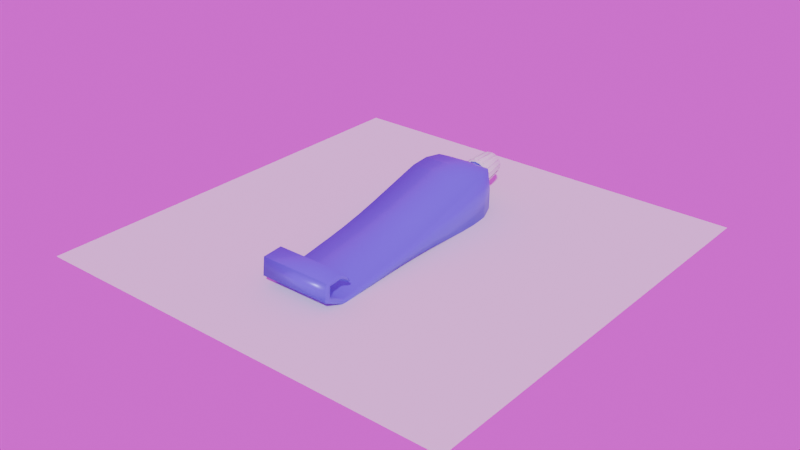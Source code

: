 # Source: toothpaste.blend  (saved by Blender 4.3.34; exported with 4.5.12 LTS)
import bpy
from mathutils import Matrix  # noqa: F401  (used for matrix-valued properties, if any)

bpy.ops.wm.read_factory_settings(use_empty=True)
scene = bpy.context.scene
scene.name = 'Scene'

# ---- collections
col_collection = bpy.data.collections.new('Collection'); scene.collection.children.link(col_collection)

# ---- images (referenced by path relative to the original .blend; pixels are not part of the script)
import os
ASSET_DIR = os.environ.get("B2B_ASSET_DIR", "")  # directory of the original .blend (textures are referenced by path, not embedded)
HERE = os.path.dirname(os.path.abspath(__file__))  # packed textures are extracted next to this script under _unpacked/

def load_image(name, relpath, width, height, colorspace="sRGB"):
    """Load a texture the original file referenced (path relative to the .blend, or extracted next to this script)."""
    p = next((c for c in (os.path.join(HERE, relpath), os.path.join(ASSET_DIR, relpath)) if relpath and os.path.exists(c)), "")
    if p:
        img = bpy.data.images.load(p, check_existing=True)
        img.name = name
    else:  # same state as the original file: an image datablock whose file is absent (Cycles renders it pink)
        img = bpy.data.images.new(name, width, height)
        img.source = "FILE"
        img.filepath = "//" + (relpath or name)
    img.colorspace_settings.name = colorspace
    return img
img_abandoned_slipway_4k_exr = load_image('abandoned_slipway_4k.exr', 'abandoned_slipway_4k.exr', 1024, 1024, 'Linear Rec.709')

# ---- materials (node trees are filled in below, after node groups)
mat_toothpaste_bot = bpy.data.materials.new('toothpaste_bot')
mat_toothpaste_cap = bpy.data.materials.new('toothpaste_cap')

# ---- material node trees
mat_toothpaste_bot.use_nodes = True; mat_toothpaste_bot.node_tree.nodes.clear()
_N = mat_toothpaste_bot.node_tree.nodes; _L = mat_toothpaste_bot.node_tree.links
n0 = _N.new('ShaderNodeBsdfPrincipled'); n0.name = 'Principled BSDF'; n0.location = (10, 300)
n0.inputs[0].default_value = (0.1283, 0.05965, 0.8003, 1.0)
n0.inputs[1].default_value = 0.1429
n0.inputs[2].default_value = 0.3403
n1 = _N.new('ShaderNodeOutputMaterial'); n1.name = 'Material Output'; n1.location = (300, 300)
_L.new(n0.outputs[0], n1.inputs[0])
n1.is_active_output = True
mat_toothpaste_cap.use_nodes = True; mat_toothpaste_cap.node_tree.nodes.clear()
_N = mat_toothpaste_cap.node_tree.nodes; _L = mat_toothpaste_cap.node_tree.links
n0 = _N.new('ShaderNodeBsdfPrincipled'); n0.name = 'Principled BSDF'; n0.location = (10, 300)
n0.inputs[2].default_value = 0.1723
n1 = _N.new('ShaderNodeOutputMaterial'); n1.name = 'Material Output'; n1.location = (300, 300)
_L.new(n0.outputs[0], n1.inputs[0])
n1.is_active_output = True

# ---- world
world_world = bpy.data.worlds.new('World'); scene.world = world_world
world_world.use_nodes = True; world_world.node_tree.nodes.clear()
_N = world_world.node_tree.nodes; _L = world_world.node_tree.links
n0 = _N.new('ShaderNodeOutputWorld'); n0.name = 'World Output'; n0.location = (300, 300)
n1 = _N.new('ShaderNodeBackground'); n1.name = 'Background'; n1.location = (10, 300)
n2 = _N.new('ShaderNodeTexEnvironment'); n2.name = 'Environment Texture'; n2.location = (-266, 276)
n2.image = img_abandoned_slipway_4k_exr
n3 = _N.new('ShaderNodeMapping'); n3.name = 'Mapping'; n3.location = (-446, 276)
n4 = _N.new('ShaderNodeTexCoord'); n4.name = 'Texture Coordinate'; n4.location = (-626, 276)
_L.new(n1.outputs[0], n0.inputs[0])
_L.new(n2.outputs[0], n1.inputs[0])
_L.new(n3.outputs[0], n2.inputs[0])
_L.new(n4.outputs[0], n3.inputs[0])
n0.is_active_output = True
world_world.color = (0.05088, 0.05088, 0.05088)
world_world.sun_shadow_jitter_overblur = 0.0

# ---- meshes
me_cube = bpy.data.meshes.new('Cube')
me_cube.from_pydata([(-1.365, -1.0, -0.1261), (-1.365, -1.0, 0.1261), (1.365, -1.0, -0.1261), (1.365, -1.0, 0.1261), (-0.299, 1.123, 0.299), (-0.299, 1.123, -0.299), (0.0, -1.0, -0.1261), (0.0, -1.0, 0.1261), (-1.409, -1.0, 0.0), (1.409, -1.0, 0.0), (-0.4229, 1.123, 1.849e-08), (-1.409, -1.393, 0.4776), (-0.3361, 1.327, 1.709e-08), (-0.2377, 1.327, 0.2377), (0.299, 1.14, 0.299), (0.299, 1.144, 0.299), (0.4229, 1.129, -6.638e-08), (0.4405, 1.145, -2.167e-08), (0.4405, 1.149, -2.167e-08), (0.4229, 1.165, -6.638e-08), (0.299, 1.134, -0.299), (0.314, 1.15, -0.314), (0.314, 1.154, -0.314), (0.299, 1.17, -0.299), (0.299, 1.174, -0.299), (-4.616e-08, 1.155, -0.444), (-4.616e-08, 1.159, -0.444), (-1.635e-08, 1.175, -0.4229), (-0.314, 1.16, -0.314), (-0.314, 1.164, -0.314), (-0.299, 1.18, -0.299), (-0.299, 1.185, -0.299), (-0.4229, 1.149, 5.283e-08), (-0.444, 1.165, 8.127e-09), (-0.444, 1.169, 8.127e-09), (-0.4229, 1.186, 5.283e-08), (-0.314, 1.17, 0.314), (-0.314, 1.174, 0.314), (-0.299, 1.191, 0.299), (-0.299, 1.195, 0.299), (1.345e-08, 1.159, 0.4229), (1.345e-08, 1.175, 0.444), (1.345e-08, 1.179, 0.444), (1.345e-08, 1.196, 0.4229), (1.345e-08, 1.2, 0.4229), (0.314, 1.18, 0.314), (0.299, 1.201, 0.299), (0.299, 1.164, 0.299), (0.314, 1.185, 0.314), (0.4229, 1.169, -6.638e-08), (0.444, 1.186, -5.148e-08), (0.444, 1.19, -5.148e-08), (0.4229, 1.206, -6.638e-08), (0.4229, 1.21, -6.638e-08), (0.314, 1.191, -0.314), (0.314, 1.195, -0.314), (0.299, 1.211, -0.299), (-1.635e-08, 1.179, -0.4229), (-4.616e-08, 1.196, -0.444), (-4.616e-08, 1.2, -0.444), (-1.635e-08, 1.216, -0.4229), (-1.635e-08, 1.22, -0.4229), (-0.314, 1.201, -0.314), (-0.314, 1.205, -0.314), (-0.299, 1.221, -0.299), (-0.299, 1.225, -0.299), (-0.4229, 1.19, 5.283e-08), (-0.444, 1.206, 8.127e-09), (-0.444, 1.21, 8.127e-09), (-0.4229, 1.226, 5.283e-08), (-0.4229, 1.23, 5.283e-08), (-0.314, 1.211, 0.314), (-0.314, 1.215, 0.314), (-0.299, 1.231, 0.299), (1.345e-08, 1.216, 0.444), (1.345e-08, 1.22, 0.444), (1.345e-08, 1.236, 0.4229), (1.345e-08, 1.24, 0.4229), (0.299, 1.205, 0.299), (0.299, 1.241, 0.299), (0.314, 1.221, 0.314), (0.314, 1.225, 0.314), (0.299, 1.246, 0.299), (0.444, 1.226, -5.148e-08), (0.444, 1.23, -5.148e-08), (0.4229, 1.247, -6.638e-08), (0.299, 1.215, -0.299), (0.314, 1.231, -0.314), (0.314, 1.235, -0.314), (0.299, 1.252, -0.299), (0.299, 1.256, -0.299), (-4.616e-08, 1.236, -0.444), (-4.616e-08, 1.24, -0.444), (-1.635e-08, 1.257, -0.4229), (-1.635e-08, 1.261, -0.4229), (-0.314, 1.241, -0.314), (-0.314, 1.246, -0.314), (-0.299, 1.262, -0.299), (-0.444, 1.247, 8.127e-09), (-0.444, 1.251, 8.127e-09), (-0.4229, 1.267, 5.283e-08), (-0.299, 1.235, 0.299), (-0.314, 1.252, 0.314), (-0.314, 1.256, 0.314), (-0.299, 1.272, 0.299), (1.345e-08, 1.257, 0.444), (1.345e-08, 1.261, 0.444), (1.345e-08, 1.277, 0.4229), (1.345e-08, 1.281, 0.4229), (0.314, 1.266, 0.314), (0.299, 1.286, 0.299), (0.314, 1.262, 0.314), (0.299, 1.282, 0.299), (0.4229, 1.251, -6.638e-08), (0.444, 1.267, -5.148e-08), (0.444, 1.271, -5.148e-08), (0.4229, 1.287, -6.638e-08), (0.314, 1.272, -0.314), (0.314, 1.276, -0.314), (0.299, 1.292, -0.299), (-4.616e-08, 1.277, -0.444), (-4.616e-08, 1.281, -0.444), (-1.635e-08, 1.297, -0.4229), (-0.299, 1.266, -0.299), (-0.314, 1.282, -0.314), (-0.314, 1.286, -0.314), (-0.299, 1.303, -0.299), (-0.4229, 1.271, 5.283e-08), (-0.444, 1.287, 8.127e-09), (-0.444, 1.291, 8.127e-09), (-0.4229, 1.308, 5.283e-08), (-0.4229, 1.312, 5.283e-08), (-0.299, 1.276, 0.299), (-0.314, 1.292, 0.314), (-0.314, 1.296, 0.314), (-0.299, 1.313, 0.299), (-0.299, 1.317, 0.299), (4.325e-08, 1.297, 0.4405), (4.325e-08, 1.302, 0.4405), (1.345e-08, 1.318, 0.4229), (1.345e-08, 1.322, 0.4229), (0.299, 1.303, 0.299), (0.299, 1.123, 0.299), (0.4229, 1.123, -6.638e-08), (0.299, 1.123, -0.299), (-1.635e-08, 1.123, -0.4229), (-1.635e-08, 1.139, -0.4229), (-0.299, 1.144, -0.299), (-0.299, 1.154, 0.299), (1.345e-08, 1.123, 0.4229), (0.299, 1.16, 0.299), (0.299, 1.307, 0.299), (0.299, 1.323, 0.299), (0.4229, 1.291, -6.638e-08), (0.3361, 1.327, -5.938e-08), (0.299, 1.296, -0.299), (0.2377, 1.327, -0.2377), (-1.635e-08, 1.302, -0.4229), (-6.559e-09, 1.327, -0.3361), (-0.299, 1.307, -0.299), (-0.2377, 1.327, -0.2377), (9.251e-09, 1.327, 0.3361), (0.2377, 1.327, 0.2377), (-0.299, 1.327, 0.299), (-0.4229, 1.327, 1.849e-08), (0.299, 1.327, -0.299), (0.4229, 1.327, -6.638e-08), (-1.635e-08, 1.327, -0.4229), (-0.299, 1.327, -0.299), (1.345e-08, 1.327, 0.4229), (0.299, 1.327, 0.299), (-0.3361, 1.229, -7.196e-08), (2.15e-07, 1.229, -8.905e-08), (2.084e-07, 1.229, -0.3361), (2.242e-07, 1.229, 0.3361), (0.3361, 1.229, -1.484e-07), (-0.2377, 1.229, 0.2377), (0.2377, 1.229, -0.2377), (-0.2377, 1.229, -0.2377), (0.2377, 1.229, 0.2377), (-0.8841, 1.062, -0.6475), (-1.365, 0.6584, -0.8507), (-1.125, 0.9853, -0.8038), (-1.301, 0.8375, -0.8781), (-0.8841, 1.062, 0.6475), (-1.365, 0.6584, 0.8507), (-1.125, 0.9853, 0.8038), (-1.301, 0.8375, 0.8781), (1.365, 0.6584, -0.8507), (0.8841, 1.062, -0.6475), (1.301, 0.8375, -0.8781), (1.125, 0.9853, -0.8038), (1.365, 0.6584, 0.8507), (0.8841, 1.062, 0.6475), (1.301, 0.8375, 0.8781), (1.125, 0.9853, 0.8038), (-1.354e-08, 1.075, -0.65), (0.0, 0.6589, -0.8509), (-6.771e-09, 0.9917, -0.805), (-1.814e-09, 0.8395, -0.8786), (1.114e-08, 1.075, 0.65), (0.0, 0.6589, 0.8509), (5.568e-09, 0.9917, 0.805), (1.492e-09, 0.8395, 0.8786), (-1.409, 0.6577, 0.0), (-0.9156, 1.075, 1.49e-08), (-1.343, 0.8389, 0.0), (-1.162, 0.9916, 0.0), (0.9156, 1.075, -4.47e-08), (1.409, 0.6577, 0.0), (1.162, 0.9916, -1.49e-08), (1.343, 0.8389, 0.0), (-1.365, 0.003338, -0.4315), (-1.365, -0.5588, -0.2062), (-1.365, -0.1703, -0.3384), (-1.365, -0.3761, -0.2559), (-1.409, -0.5592, 0.0), (-1.409, 0.003932, 0.0), (-1.409, -0.3715, 0.0), (-1.409, -0.1838, 0.0), (0.0, -0.5585, -0.2063), (0.0, 0.002826, -0.4311), (0.0, -0.3759, -0.2559), (0.0, -0.1704, -0.3382), (0.0, -0.5585, 0.2063), (0.0, 0.002826, 0.4311), (0.0, -0.3759, 0.2559), (0.0, -0.1704, 0.3382), (-1.365, -0.5588, 0.2062), (-1.365, 0.003338, 0.4315), (-1.365, -0.3761, 0.2559), (-1.365, -0.1703, 0.3384), (1.365, 0.003338, -0.4315), (1.365, -0.5588, -0.2062), (1.365, -0.1703, -0.3384), (1.365, -0.3761, -0.2559), (1.409, -0.5592, 0.0), (1.409, 0.003932, 0.0), (1.409, -0.3715, 0.0), (1.409, -0.1838, 0.0), (1.365, 0.003338, 0.4315), (1.365, -0.5588, 0.2062), (1.365, -0.1703, 0.3384), (1.365, -0.3761, 0.2559), (-0.3537, 1.118, -0.3316), (-0.481, 1.119, 1.49e-08), (-1.609e-08, 1.119, -0.4441), (-0.3537, 1.118, 0.3316), (1.323e-08, 1.119, 0.4441), (0.3537, 1.118, -0.3316), (0.481, 1.119, -5.96e-08), (0.3537, 1.118, 0.3316), (-1.409, -1.201, 0.0), (-1.365, -1.201, 0.1261), (1.409, -1.201, 0.0), (1.365, -1.201, -0.1261), (0.0, -1.201, -0.1261), (0.0, -1.201, 0.1261), (-1.365, -1.201, -0.1261), (1.365, -1.201, 0.1261), (-1.409, -1.364, 1.011), (-1.365, -1.361, 0.5157), (1.409, -1.393, 0.4776), (1.365, -1.424, 0.4395), (1.327e-16, -1.424, 0.4395), (7.936e-17, -1.361, 0.5157), (-1.365, -1.424, 0.4395), (1.365, -1.361, 0.5157), (-1.409, -1.207, 0.99), (-1.365, -1.342, 0.9158), (1.409, -1.364, 1.011), (1.365, -1.386, 1.106), (1.421e-16, -1.386, 1.106), (1.054e-16, -1.342, 0.9158), (-1.365, -1.386, 1.106), (1.365, -1.342, 0.9158), (-1.365, -1.231, 0.9034), (1.409, -1.207, 0.99), (1.365, -1.182, 1.077), (2.679e-17, -1.182, 1.077), (6.747e-17, -1.231, 0.9034), (-1.365, -1.182, 1.077), (1.365, -1.231, 0.9034), (-1.381, -1.116, 0.6275), (-1.339, -1.125, 0.5969), (1.381, -1.116, 0.6275), (1.339, -1.108, 0.658), (3.172e-17, -1.108, 0.658), (7.162e-17, -1.125, 0.5969), (-1.339, -1.108, 0.658), (1.339, -1.125, 0.5969), (3.774e-10, -1.116, 0.6275), (0.03051, 1.17, -0.4218), (0.03051, 1.438, -0.3434), (0.1964, 1.17, -0.3888), (0.1664, 1.438, -0.3164), (0.337, 1.17, -0.2949), (0.2815, 1.438, -0.2394), (0.4309, 1.17, -0.1543), (0.3585, 1.438, -0.1243), (0.4639, 1.17, 0.01158), (0.3855, 1.438, 0.01158), (0.4309, 1.17, 0.1774), (0.3585, 1.438, 0.1474), (0.337, 1.17, 0.318), (0.2815, 1.438, 0.2626), (0.1964, 1.17, 0.412), (0.1664, 1.438, 0.3396), (0.03051, 1.17, 0.445), (0.03051, 1.438, 0.3666), (-0.1353, 1.17, 0.412), (-0.1053, 1.438, 0.3396), (-0.2759, 1.17, 0.318), (-0.2205, 1.438, 0.2626), (-0.3699, 1.17, 0.1774), (-0.2975, 1.438, 0.1474), (-0.4029, 1.17, 0.01158), (-0.3245, 1.438, 0.01158), (-0.3699, 1.17, -0.1543), (-0.2975, 1.438, -0.1243), (-0.2759, 1.17, -0.2949), (-0.2205, 1.438, -0.2394), (-0.1353, 1.17, -0.3888), (-0.1053, 1.438, -0.3164), (0.1923, 1.438, -0.3789), (0.03051, 1.438, -0.4111), (0.3294, 1.438, -0.2873), (0.421, 1.438, -0.1502), (0.4532, 1.438, 0.01158), (0.421, 1.438, 0.1733), (0.3294, 1.438, 0.3105), (0.1923, 1.438, 0.4021), (0.03051, 1.438, 0.4343), (-0.1312, 1.438, 0.4021), (-0.2684, 1.438, 0.3105), (-0.36, 1.438, 0.1733), (-0.3922, 1.438, 0.01158), (-0.36, 1.438, -0.1502), (-0.2684, 1.438, -0.2873), (-0.1312, 1.438, -0.3789), (0.1474, 1.42, -0.2707), (0.03051, 1.42, -0.294), (0.2466, 1.42, -0.2045), (0.3128, 1.42, -0.1054), (0.3361, 1.42, 0.01158), (0.3128, 1.42, 0.1285), (0.2466, 1.42, 0.2277), (0.1474, 1.42, 0.2939), (0.03051, 1.42, 0.3171), (-0.08643, 1.42, 0.2939), (-0.1856, 1.42, 0.2277), (-0.2518, 1.42, 0.1285), (-0.2751, 1.42, 0.01158), (-0.2518, 1.42, -0.1054), (-0.1856, 1.42, -0.2045), (-0.08643, 1.42, -0.2707), (0.03051, 1.17, -0.5217), (0.2346, 1.17, -0.4811), (0.4076, 1.17, -0.3655), (0.5232, 1.17, -0.1925), (0.5638, 1.17, 0.01158), (0.5232, 1.17, 0.2157), (0.4076, 1.17, 0.3887), (0.2346, 1.17, 0.5043), (0.03051, 1.17, 0.5449), (-0.1736, 1.17, 0.5043), (-0.3466, 1.17, 0.3887), (-0.4622, 1.17, 0.2157), (-0.5028, 1.17, 0.01158), (-0.4622, 1.17, -0.1925), (-0.3466, 1.17, -0.3655), (-0.1736, 1.17, -0.4811), (0.03051, 1.331, -0.2943), (0.1476, 1.331, -0.2711), (0.2468, 1.331, -0.2047), (0.3131, 1.331, -0.1055), (0.3364, 1.331, 0.01158), (0.3131, 1.331, 0.1286), (0.2468, 1.331, 0.2279), (0.1476, 1.331, 0.2942), (0.03051, 1.331, 0.3175), (-0.08656, 1.331, 0.2942), (-0.1858, 1.331, 0.2279), (-0.2521, 1.331, 0.1286), (-0.2754, 1.331, 0.01158), (-0.2521, 1.331, -0.1055), (-0.1858, 1.331, -0.2047), (-0.08656, 1.331, -0.2711), (0.1004, 1.193, -0.4986), (0.1004, 1.416, -0.4065), (0.1259, 1.416, -0.4014), (0.1612, 1.193, -0.4865), (0.2903, 1.193, -0.433), (0.255, 1.416, -0.3479), (0.2767, 1.416, -0.3334), (0.3419, 1.193, -0.3986), (0.4407, 1.193, -0.2998), (0.3755, 1.416, -0.2346), (0.39, 1.416, -0.2129), (0.4751, 1.193, -0.2482), (0.5286, 1.193, -0.1191), (0.4435, 1.416, -0.08386), (0.4485, 1.416, -0.05827), (0.5407, 1.193, -0.05827), (0.5407, 1.193, 0.08143), (0.4485, 1.416, 0.08143), (0.4435, 1.416, 0.107), (0.5286, 1.193, 0.1423), (0.4751, 1.193, 0.2713), (0.39, 1.416, 0.2361), (0.3755, 1.416, 0.2578), (0.4407, 1.193, 0.3229), (0.3419, 1.193, 0.4217), (0.2767, 1.416, 0.3566), (0.255, 1.416, 0.3711), (0.2903, 1.193, 0.4562), (0.1612, 1.193, 0.5097), (0.1259, 1.416, 0.4245), (0.1004, 1.416, 0.4296), (0.1004, 1.193, 0.5218), (-0.03934, 1.193, 0.5218), (-0.03934, 1.416, 0.4296), (-0.06493, 1.416, 0.4245), (-0.1002, 1.193, 0.5097), (-0.2293, 1.193, 0.4562), (-0.194, 1.416, 0.3711), (-0.2157, 1.416, 0.3566), (-0.2808, 1.193, 0.4217), (-0.3796, 1.193, 0.3229), (-0.3145, 1.416, 0.2578), (-0.329, 1.416, 0.2361), (-0.4141, 1.193, 0.2713), (-0.4676, 1.193, 0.1423), (-0.3824, 1.416, 0.107), (-0.3875, 1.416, 0.08143), (-0.4797, 1.193, 0.08143), (-0.4797, 1.193, -0.05827), (-0.3875, 1.416, -0.05827), (-0.3824, 1.416, -0.08386), (-0.4676, 1.193, -0.1191), (-0.4141, 1.193, -0.2482), (-0.329, 1.416, -0.2129), (-0.3145, 1.416, -0.2346), (-0.3796, 1.193, -0.2998), (-0.2808, 1.193, -0.3986), (-0.2157, 1.416, -0.3334), (-0.194, 1.416, -0.3479), (-0.2293, 1.193, -0.433), (-0.1002, 1.193, -0.4865), (-0.06493, 1.416, -0.4014), (-0.03934, 1.416, -0.4065), (-0.03934, 1.193, -0.4986), (0.1088, 1.194, -0.541), (0.1088, 1.417, -0.4488), (0.1696, 1.194, -0.5289), (0.1344, 1.417, -0.4437), (0.279, 1.417, -0.3838), (0.3143, 1.194, -0.4689), (0.3659, 1.194, -0.4345), (0.3007, 1.417, -0.3693), (0.4114, 1.417, -0.2586), (0.4766, 1.194, -0.3238), (0.511, 1.194, -0.2722), (0.4259, 1.417, -0.2369), (0.4858, 1.417, -0.09229), (0.5709, 1.194, -0.1276), (0.583, 1.194, -0.0667), (0.4909, 1.417, -0.0667), (0.4909, 1.417, 0.08986), (0.583, 1.194, 0.08986), (0.5709, 1.194, 0.1507), (0.4858, 1.417, 0.1154), (0.4259, 1.417, 0.2601), (0.511, 1.194, 0.2953), (0.4766, 1.194, 0.3469), (0.4114, 1.417, 0.2818), (0.3007, 1.417, 0.3925), (0.3659, 1.194, 0.4576), (0.3143, 1.194, 0.4921), (0.279, 1.417, 0.407), (0.1344, 1.417, 0.4669), (0.1696, 1.194, 0.552), (0.1088, 1.194, 0.5641), (0.1088, 1.417, 0.472), (-0.04777, 1.417, 0.472), (-0.04777, 1.194, 0.5641), (-0.1086, 1.194, 0.552), (-0.07336, 1.417, 0.4669), (-0.218, 1.417, 0.407), (-0.2533, 1.194, 0.4921), (-0.3048, 1.194, 0.4576), (-0.2397, 1.417, 0.3925), (-0.3504, 1.417, 0.2818), (-0.4155, 1.194, 0.3469), (-0.45, 1.194, 0.2953), (-0.3649, 1.417, 0.2601), (-0.4248, 1.417, 0.1154), (-0.5099, 1.194, 0.1507), (-0.522, 1.194, 0.08986), (-0.4299, 1.417, 0.08986), (-0.4299, 1.417, -0.0667), (-0.522, 1.194, -0.0667), (-0.5099, 1.194, -0.1276), (-0.4248, 1.417, -0.09229), (-0.3649, 1.417, -0.2369), (-0.45, 1.194, -0.2722), (-0.4155, 1.194, -0.3238), (-0.3504, 1.417, -0.2586), (-0.2397, 1.417, -0.3693), (-0.3048, 1.194, -0.4345), (-0.2533, 1.194, -0.4689), (-0.218, 1.417, -0.3838), (-0.07336, 1.417, -0.4437), (-0.1086, 1.194, -0.5289), (-0.04777, 1.194, -0.541), (-0.04777, 1.417, -0.4488), (0.03051, 1.42, 0.01158), (0.03051, 1.331, 0.01158)], [], [(236, 241, 3, 9), (251, 143, 142), (0, 6, 256, 258), (246, 144, 249), (247, 10, 245), (248, 4, 247), (224, 228, 1, 7), (188, 209, 237, 232), (249, 143, 250), (209, 192, 240, 237), (246, 5, 145), (9, 3, 259, 254), (8, 1, 228, 216), (1, 8, 252, 253), (248, 142, 149), (217, 229, 185, 204), (6, 2, 255, 256), (197, 188, 232, 221), (244, 10, 5), (13, 161, 174, 176), (154, 156, 177, 175), (158, 160, 178, 173), (161, 162, 179, 174), (16, 14, 142), (17, 15, 14), (15, 19, 150), (19, 47, 150), (20, 17, 16), (21, 18, 17), (18, 23, 19), (23, 49, 19), (146, 21, 20), (25, 22, 21), (26, 23, 22), (27, 24, 23), (147, 25, 146), (28, 26, 25), (29, 27, 26), (30, 57, 27), (32, 28, 147), (33, 29, 28), (34, 30, 29), (35, 31, 30), (148, 33, 32), (36, 34, 33), (37, 35, 34), (38, 66, 35), (40, 36, 148), (41, 37, 36), (42, 38, 37), (43, 39, 38), (47, 41, 40), (45, 42, 41), (48, 43, 42), (46, 44, 43), (49, 45, 47), (50, 48, 45), (51, 46, 48), (52, 78, 46), (24, 50, 49), (54, 51, 50), (55, 52, 51), (56, 53, 52), (57, 54, 24), (58, 55, 54), (59, 56, 55), (60, 86, 56), (31, 58, 57), (62, 59, 58), (63, 60, 59), (64, 61, 60), (66, 62, 31), (67, 63, 62), (68, 64, 63), (69, 65, 64), (39, 67, 66), (71, 68, 67), (72, 69, 68), (73, 70, 69), (44, 71, 39), (74, 72, 71), (75, 73, 72), (76, 101, 73), (78, 74, 44), (80, 75, 74), (81, 76, 75), (79, 77, 76), (53, 80, 78), (83, 81, 80), (84, 79, 81), (85, 82, 79), (86, 83, 53), (87, 84, 83), (88, 85, 84), (89, 113, 85), (61, 87, 86), (91, 88, 87), (92, 89, 88), (93, 90, 89), (65, 91, 61), (95, 92, 91), (96, 93, 92), (97, 94, 93), (70, 95, 65), (98, 96, 95), (99, 97, 96), (100, 123, 97), (101, 98, 70), (102, 99, 98), (103, 100, 99), (104, 127, 100), (77, 102, 101), (105, 103, 102), (106, 104, 103), (107, 132, 104), (82, 105, 77), (111, 106, 105), (109, 107, 106), (112, 108, 107), (113, 111, 82), (114, 109, 111), (115, 112, 109), (116, 110, 112), (90, 114, 113), (117, 115, 114), (118, 116, 115), (119, 153, 116), (94, 117, 90), (120, 118, 117), (121, 119, 118), (122, 155, 119), (123, 120, 94), (124, 121, 120), (125, 122, 121), (126, 157, 122), (127, 124, 123), (128, 125, 124), (129, 126, 125), (130, 159, 126), (132, 128, 127), (133, 129, 128), (134, 130, 129), (135, 131, 130), (132, 137, 133), (137, 134, 133), (138, 135, 134), (139, 136, 135), (108, 141, 137), (141, 138, 137), (151, 139, 138), (152, 140, 139), (142, 143, 16), (144, 16, 143), (145, 20, 144), (5, 146, 145), (10, 147, 5), (4, 32, 10), (149, 148, 4), (149, 14, 15), (166, 152, 151), (155, 166, 153), (157, 165, 155), (159, 167, 157), (131, 168, 159), (136, 164, 131), (140, 163, 136), (140, 170, 169), (13, 12, 164, 163), (156, 154, 166, 165), (158, 156, 165, 167), (160, 158, 167, 168), (12, 160, 168, 164), (162, 161, 169, 170), (161, 13, 163, 169), (154, 162, 170, 166), (172, 174, 179, 175), (171, 176, 174, 172), (178, 171, 172, 173), (173, 172, 175, 177), (160, 12, 171, 178), (156, 158, 173, 177), (12, 13, 176, 171), (162, 154, 175, 179), (205, 180, 182, 207), (207, 182, 183, 206), (206, 183, 181, 204), (197, 181, 183, 199), (199, 183, 182, 198), (198, 182, 180, 196), (201, 192, 194, 203), (203, 194, 195, 202), (202, 195, 193, 200), (209, 188, 190, 211), (211, 190, 191, 210), (210, 191, 189, 208), (188, 197, 199, 190), (190, 199, 198, 191), (191, 198, 196, 189), (185, 201, 203, 187), (187, 203, 202, 186), (186, 202, 200, 184), (184, 205, 207, 186), (186, 207, 206, 187), (187, 206, 204, 185), (192, 209, 211, 194), (194, 211, 210, 195), (195, 210, 208, 193), (213, 220, 6, 0), (181, 197, 221, 212), (192, 201, 225, 240), (212, 217, 204, 181), (220, 233, 2, 6), (241, 224, 7, 3), (201, 185, 229, 225), (233, 236, 9, 2), (217, 212, 214, 219), (219, 214, 215, 218), (218, 215, 213, 216), (233, 220, 222, 235), (235, 222, 223, 234), (234, 223, 221, 232), (220, 213, 215, 222), (222, 215, 214, 223), (223, 214, 212, 221), (229, 217, 219, 231), (231, 219, 218, 230), (230, 218, 216, 228), (241, 236, 238, 243), (243, 238, 239, 242), (242, 239, 237, 240), (228, 224, 226, 230), (230, 226, 227, 231), (231, 227, 225, 229), (224, 241, 243, 226), (226, 243, 242, 227), (227, 242, 240, 225), (236, 233, 235, 238), (238, 235, 234, 239), (239, 234, 232, 237), (0, 8, 216, 213), (180, 205, 245, 244), (200, 193, 251, 248), (196, 180, 244, 246), (208, 189, 249, 250), (184, 200, 248, 247), (205, 184, 247, 245), (189, 196, 246, 249), (193, 208, 250, 251), (253, 252, 11, 261), (256, 255, 263, 264), (258, 256, 264, 266), (254, 259, 267, 262), (7, 1, 253, 257), (2, 9, 254, 255), (8, 0, 258, 252), (3, 7, 257, 259), (262, 267, 275, 270), (263, 262, 270, 271), (265, 261, 269, 273), (267, 265, 273, 275), (252, 258, 266, 11), (259, 257, 265, 267), (257, 253, 261, 265), (255, 254, 262, 263), (273, 269, 276, 280), (275, 273, 280, 282), (260, 274, 281, 268), (269, 260, 268, 276), (266, 264, 272, 274), (264, 263, 271, 272), (261, 11, 260, 269), (11, 266, 274, 260), (278, 277, 285, 286), (280, 276, 284, 288), (282, 280, 288, 290), (268, 281, 289, 283), (271, 270, 277, 278), (270, 275, 282, 277), (274, 272, 279, 281), (272, 271, 278, 279), (291, 288, 284, 283), (285, 290, 288, 291), (286, 285, 291, 287), (287, 291, 283, 289), (277, 282, 290, 285), (281, 279, 287, 289), (279, 278, 286, 287), (276, 268, 283, 284), (251, 250, 143), (246, 145, 144), (247, 4, 10), (248, 149, 4), (249, 144, 143), (246, 244, 5), (248, 251, 142), (244, 245, 10), (16, 17, 14), (17, 18, 15), (15, 18, 19), (19, 49, 47), (20, 21, 17), (21, 22, 18), (18, 22, 23), (23, 24, 49), (146, 25, 21), (25, 26, 22), (26, 27, 23), (27, 57, 24), (147, 28, 25), (28, 29, 26), (29, 30, 27), (30, 31, 57), (32, 33, 28), (33, 34, 29), (34, 35, 30), (35, 66, 31), (148, 36, 33), (36, 37, 34), (37, 38, 35), (38, 39, 66), (40, 41, 36), (41, 42, 37), (42, 43, 38), (43, 44, 39), (47, 45, 41), (45, 48, 42), (48, 46, 43), (46, 78, 44), (49, 50, 45), (50, 51, 48), (51, 52, 46), (52, 53, 78), (24, 54, 50), (54, 55, 51), (55, 56, 52), (56, 86, 53), (57, 58, 54), (58, 59, 55), (59, 60, 56), (60, 61, 86), (31, 62, 58), (62, 63, 59), (63, 64, 60), (64, 65, 61), (66, 67, 62), (67, 68, 63), (68, 69, 64), (69, 70, 65), (39, 71, 67), (71, 72, 68), (72, 73, 69), (73, 101, 70), (44, 74, 71), (74, 75, 72), (75, 76, 73), (76, 77, 101), (78, 80, 74), (80, 81, 75), (81, 79, 76), (79, 82, 77), (53, 83, 80), (83, 84, 81), (84, 85, 79), (85, 113, 82), (86, 87, 83), (87, 88, 84), (88, 89, 85), (89, 90, 113), (61, 91, 87), (91, 92, 88), (92, 93, 89), (93, 94, 90), (65, 95, 91), (95, 96, 92), (96, 97, 93), (97, 123, 94), (70, 98, 95), (98, 99, 96), (99, 100, 97), (100, 127, 123), (101, 102, 98), (102, 103, 99), (103, 104, 100), (104, 132, 127), (77, 105, 102), (105, 106, 103), (106, 107, 104), (107, 108, 132), (82, 111, 105), (111, 109, 106), (109, 112, 107), (112, 110, 108), (113, 114, 111), (114, 115, 109), (115, 116, 112), (116, 153, 110), (90, 117, 114), (117, 118, 115), (118, 119, 116), (119, 155, 153), (94, 120, 117), (120, 121, 118), (121, 122, 119), (122, 157, 155), (123, 124, 120), (124, 125, 121), (125, 126, 122), (126, 159, 157), (127, 128, 124), (128, 129, 125), (129, 130, 126), (130, 131, 159), (132, 133, 128), (133, 134, 129), (134, 135, 130), (135, 136, 131), (132, 108, 137), (137, 138, 134), (138, 139, 135), (139, 140, 136), (108, 110, 141), (141, 151, 138), (151, 152, 139), (152, 170, 140), (144, 20, 16), (145, 146, 20), (5, 147, 146), (10, 32, 147), (4, 148, 32), (149, 40, 148), (47, 40, 150), (40, 149, 15), (150, 40, 15), (149, 142, 14), (110, 153, 141), (153, 166, 151), (141, 153, 151), (166, 170, 152), (155, 165, 166), (157, 167, 165), (159, 168, 167), (131, 164, 168), (136, 163, 164), (140, 169, 163), (451, 448, 513, 514), (396, 397, 460, 461), (409, 410, 475, 472), (448, 449, 512, 513), (411, 408, 473, 474), (422, 423, 486, 487), (408, 409, 472, 473), (421, 422, 487, 484), (423, 420, 485, 486), (434, 435, 498, 499), (420, 421, 484, 485), (433, 434, 499, 496), (394, 395, 458, 459), (435, 432, 497, 498), (317, 315, 351, 352), (446, 447, 510, 511), (393, 394, 459, 456), (322, 292, 372, 387), (293, 295, 324, 325), (295, 297, 326, 324), (297, 299, 327, 326), (299, 301, 328, 327), (301, 303, 329, 328), (303, 305, 330, 329), (305, 307, 331, 330), (307, 309, 332, 331), (309, 311, 333, 332), (311, 313, 334, 333), (313, 315, 335, 334), (315, 317, 336, 335), (317, 319, 337, 336), (319, 321, 338, 337), (321, 323, 339, 338), (323, 293, 325, 339), (303, 301, 344, 345), (319, 317, 352, 353), (305, 303, 345, 346), (321, 319, 353, 354), (307, 305, 346, 347), (323, 321, 354, 355), (309, 307, 347, 348), (295, 293, 341, 340), (293, 323, 355, 341), (311, 309, 348, 349), (297, 295, 340, 342), (313, 311, 349, 350), (299, 297, 342, 343), (315, 313, 350, 351), (301, 299, 343, 344), (294, 292, 356, 357), (296, 294, 357, 358), (298, 296, 358, 359), (300, 298, 359, 360), (302, 300, 360, 361), (304, 302, 361, 362), (306, 304, 362, 363), (308, 306, 363, 364), (310, 308, 364, 365), (312, 310, 365, 366), (314, 312, 366, 367), (316, 314, 367, 368), (318, 316, 368, 369), (320, 318, 369, 370), (322, 320, 370, 371), (292, 322, 371, 356), (308, 310, 381, 380), (294, 296, 374, 373), (310, 312, 382, 381), (296, 298, 375, 374), (312, 314, 383, 382), (298, 300, 376, 375), (314, 316, 384, 383), (300, 302, 377, 376), (316, 318, 385, 384), (302, 304, 378, 377), (318, 320, 386, 385), (304, 306, 379, 378), (320, 322, 387, 386), (306, 308, 380, 379), (292, 294, 373, 372), (356, 325, 389, 388), (325, 324, 390, 389), (324, 357, 391, 390), (357, 356, 388, 391), (357, 324, 393, 392), (324, 326, 394, 393), (326, 358, 395, 394), (358, 357, 392, 395), (358, 326, 397, 396), (326, 327, 398, 397), (327, 359, 399, 398), (359, 358, 396, 399), (359, 327, 401, 400), (327, 328, 402, 401), (328, 360, 403, 402), (360, 359, 400, 403), (360, 328, 405, 404), (328, 329, 406, 405), (329, 361, 407, 406), (361, 360, 404, 407), (361, 329, 409, 408), (329, 330, 410, 409), (330, 362, 411, 410), (362, 361, 408, 411), (362, 330, 413, 412), (330, 331, 414, 413), (331, 363, 415, 414), (363, 362, 412, 415), (363, 331, 417, 416), (331, 332, 418, 417), (332, 364, 419, 418), (364, 363, 416, 419), (364, 332, 421, 420), (332, 333, 422, 421), (333, 365, 423, 422), (365, 364, 420, 423), (365, 333, 425, 424), (333, 334, 426, 425), (334, 366, 427, 426), (366, 365, 424, 427), (366, 334, 429, 428), (334, 335, 430, 429), (335, 367, 431, 430), (367, 366, 428, 431), (367, 335, 433, 432), (335, 336, 434, 433), (336, 368, 435, 434), (368, 367, 432, 435), (368, 336, 437, 436), (336, 337, 438, 437), (337, 369, 439, 438), (369, 368, 436, 439), (369, 337, 441, 440), (337, 338, 442, 441), (338, 370, 443, 442), (370, 369, 440, 443), (370, 338, 445, 444), (338, 339, 446, 445), (339, 371, 447, 446), (371, 370, 444, 447), (371, 339, 449, 448), (339, 325, 450, 449), (325, 356, 451, 450), (356, 371, 448, 451), (452, 453, 455, 454), (457, 456, 459, 458), (461, 460, 463, 462), (465, 464, 467, 466), (469, 468, 471, 470), (473, 472, 475, 474), (477, 476, 479, 478), (481, 480, 483, 482), (485, 484, 487, 486), (489, 488, 491, 490), (493, 492, 495, 494), (497, 496, 499, 498), (501, 500, 503, 502), (505, 504, 507, 506), (509, 508, 511, 510), (513, 512, 515, 514), (410, 411, 474, 475), (399, 396, 461, 462), (449, 450, 515, 512), (436, 437, 500, 501), (397, 398, 463, 460), (450, 451, 514, 515), (439, 436, 501, 502), (398, 399, 462, 463), (437, 438, 503, 500), (424, 425, 488, 489), (438, 439, 502, 503), (427, 424, 489, 490), (425, 426, 491, 488), (412, 413, 476, 477), (426, 427, 490, 491), (415, 412, 477, 478), (413, 414, 479, 476), (400, 401, 464, 465), (414, 415, 478, 479), (403, 400, 465, 466), (440, 441, 504, 505), (401, 402, 467, 464), (388, 389, 453, 452), (443, 440, 505, 506), (402, 403, 466, 467), (391, 388, 452, 454), (441, 442, 507, 504), (428, 429, 492, 493), (389, 390, 455, 453), (442, 443, 506, 507), (431, 428, 493, 494), (390, 391, 454, 455), (429, 430, 495, 492), (416, 417, 480, 481), (430, 431, 494, 495), (419, 416, 481, 482), (417, 418, 483, 480), (404, 405, 468, 469), (418, 419, 482, 483), (407, 404, 469, 470), (444, 445, 508, 509), (405, 406, 471, 468), (392, 393, 456, 457), (447, 444, 509, 510), (406, 407, 470, 471), (395, 392, 457, 458), (445, 446, 511, 508), (432, 433, 496, 497), (340, 341, 516), (341, 355, 516), (355, 354, 516), (354, 353, 516), (353, 352, 516), (352, 351, 516), (351, 350, 516), (350, 349, 516), (349, 348, 516), (348, 347, 516), (347, 346, 516), (346, 345, 516), (345, 344, 516), (344, 343, 516), (343, 342, 516), (342, 340, 516), (372, 373, 517), (373, 374, 517), (374, 375, 517), (375, 376, 517), (376, 377, 517), (377, 378, 517), (378, 379, 517), (379, 380, 517), (380, 381, 517), (381, 382, 517), (382, 383, 517), (383, 384, 517), (384, 385, 517), (385, 386, 517), (386, 387, 517), (387, 372, 517)])
me_cube.polygons.foreach_set('use_smooth', [True] * 684)
me_cube.polygons.foreach_set('material_index', [0, 0, 0, 0, 0, 0, 0, 0, 0, 0, 0, 0, 0, 0, 0, 0, 0, 0, 0, 0, 0, 0, 0, 0, 0, 0, 0, 0, 0, 0, 0, 0, 0, 0, 0, 0, 0, 0, 0, 0, 0, 0, 0, 0, 0, 0, 0, 0, 0, 0, 0, 0, 0, 0, 0, 0, 0, 0, 0, 0, 0, 0, 0, 0, 0, 0, 0, 0, 0, 0, 0, 0, 0, 0, 0, 0, 0, 0, 0, 0, 0, 0, 0, 0, 0, 0, 0, 0, 0, 0, 0, 0, 0, 0, 0, 0, 0, 0, 0, 0, 0, 0, 0, 0, 0, 0, 0, 0, 0, 0, 0, 0, 0, 0, 0, 0, 0, 0, 0, 0, 0, 0, 0, 0, 0, 0, 0, 0, 0, 0, 0, 0, 0, 0, 0, 0, 0, 0, 0, 0, 0, 0, 0, 0, 0, 0, 0, 0, 0, 0, 0, 0, 0, 0, 0, 0, 0, 0, 0, 0, 0, 0, 0, 0, 0, 0, 0, 0, 0, 0, 0, 0, 0, 0, 0, 0, 0, 0, 0, 0, 0, 0, 0, 0, 0, 0, 0, 0, 0, 0, 0, 0, 0, 0, 0, 0, 0, 0, 0, 0, 0, 0, 0, 0, 0, 0, 0, 0, 0, 0, 0, 0, 0, 0, 0, 0, 0, 0, 0, 0, 0, 0, 0, 0, 0, 0, 0, 0, 0, 0, 0, 0, 0, 0, 0, 0, 0, 0, 0, 0, 0, 0, 0, 0, 0, 0, 0, 0, 0, 0, 0, 0, 0, 0, 0, 0, 0, 0, 0, 0, 0, 0, 0, 0, 0, 0, 0, 0, 0, 0, 0, 0, 0, 0, 0, 0, 0, 0, 0, 0, 0, 0, 0, 0, 0, 0, 0, 0, 0, 0, 0, 0, 0, 0, 0, 0, 0, 0, 0, 0, 0, 0, 0, 0, 0, 0, 0, 0, 0, 0, 0, 0, 0, 0, 0, 0, 0, 0, 0, 0, 0, 0, 0, 0, 0, 0, 0, 0, 0, 0, 0, 0, 0, 0, 0, 0, 0, 0, 0, 0, 0, 0, 0, 0, 0, 0, 0, 0, 0, 0, 0, 0, 0, 0, 0, 0, 0, 0, 0, 0, 0, 0, 0, 0, 0, 0, 0, 0, 0, 0, 0, 0, 0, 0, 0, 0, 0, 0, 0, 0, 0, 0, 0, 0, 0, 0, 0, 0, 0, 0, 0, 0, 0, 0, 0, 0, 0, 0, 0, 0, 0, 0, 0, 0, 0, 0, 0, 0, 0, 0, 0, 0, 0, 0, 0, 0, 0, 0, 0, 0, 0, 0, 0, 0, 0, 0, 0, 0, 0, 0, 0, 0, 0, 0, 0, 0, 0, 0, 0, 0, 0, 0, 0, 0, 1, 1, 1, 1, 1, 1, 1, 1, 1, 1, 1, 1, 1, 1, 1, 1, 1, 1, 1, 1, 1, 1, 1, 1, 1, 1, 1, 1, 1, 1, 1, 1, 1, 1, 1, 1, 1, 1, 1, 1, 1, 1, 1, 1, 1, 1, 1, 1, 1, 1, 1, 1, 1, 1, 1, 1, 1, 1, 1, 1, 1, 1, 1, 1, 1, 1, 1, 1, 1, 1, 1, 1, 1, 1, 1, 1, 1, 1, 1, 1, 1, 1, 1, 1, 1, 1, 1, 1, 1, 1, 1, 1, 1, 1, 1, 1, 1, 1, 1, 1, 1, 1, 1, 1, 1, 1, 1, 1, 1, 1, 1, 1, 1, 1, 1, 1, 1, 1, 1, 1, 1, 1, 1, 1, 1, 1, 1, 1, 1, 1, 1, 1, 1, 1, 1, 1, 1, 1, 1, 1, 1, 1, 1, 1, 1, 1, 1, 1, 1, 1, 1, 1, 1, 1, 1, 1, 1, 1, 1, 1, 1, 1, 1, 1, 1, 1, 1, 1, 1, 1, 1, 1, 1, 1, 1, 1, 1, 1, 1, 1, 1, 1, 1, 1, 1, 1, 1, 1, 1, 1, 1, 1, 1, 1, 1, 1, 1, 1, 1, 1, 1, 1, 1, 1, 1, 1, 1, 1, 1, 1, 1, 1, 1, 1, 1, 1, 1, 1, 1, 1, 1, 1, 1, 1, 1, 1, 1, 1, 1, 1, 1, 1, 1, 1, 1, 1, 1, 1, 1, 1])
_uv = me_cube.uv_layers.new(name='UVMap')
_uv.uv.foreach_set('vector', [0.2506, 0.515, 0.3132, 0.5155, 0.3127, 0.5681, 0.2501, 0.5676, 0.8776, 0.2556, 0.8862, 0.2223, 0.8837, 0.2576, 0.725, 0.5718, 0.858, 0.573, 0.8578, 0.5966, 0.7248, 0.5954, 0.8907, 0.155, 0.8893, 0.1879, 0.883, 0.1887, 0.8776, 0.05478, 0.8874, 0.08781, 0.8813, 0.08845, 0.8823, 0.01774, 0.8838, 0.05286, 0.8776, 0.05478, 0.4674, 0.5169, 0.6004, 0.5181, 0.6, 0.5707, 0.4669, 0.5695, 0.1896, 0.3562, 0.252, 0.3567, 0.2512, 0.4447, 0.1888, 0.4441, 0.883, 0.1887, 0.8862, 0.2223, 0.8806, 0.222, 0.252, 0.3567, 0.3146, 0.3573, 0.3138, 0.4453, 0.2512, 0.4447, 0.8907, 0.155, 0.8906, 0.1222, 0.8929, 0.155, 0.2501, 0.5676, 0.3127, 0.5681, 0.3125, 0.5918, 0.2499, 0.5912, 0.6625, 0.5712, 0.6, 0.5707, 0.6004, 0.5181, 0.663, 0.5186, 0.6, 0.5707, 0.6625, 0.5712, 0.6623, 0.5949, 0.5998, 0.5943, 0.8796, 0.2921, 0.8837, 0.2576, 0.8817, 0.2914, 0.6636, 0.4483, 0.6011, 0.4478, 0.6018, 0.3598, 0.6644, 0.3604, 0.03347, 0.5657, 0.1877, 0.567, 0.1875, 0.5907, 0.03326, 0.5893, 0.03533, 0.3548, 0.1896, 0.3562, 0.1888, 0.4441, 0.03455, 0.4428, 0.8842, 0.1213, 0.8874, 0.08781, 0.8906, 0.1222, 0.8283, 0.8619, 0.8975, 0.8619, 0.8975, 0.8743, 0.8283, 0.8743, 0.5815, 0.8619, 0.614, 0.8619, 0.614, 0.8743, 0.5815, 0.8743, 0.6942, 0.8619, 0.7633, 0.8619, 0.7633, 0.8743, 0.6942, 0.8743, 0.4688, 0.8619, 0.549, 0.8619, 0.549, 0.8743, 0.4688, 0.8743, 0.8869, 0.2226, 0.8854, 0.2566, 0.8837, 0.2576, 0.8894, 0.2228, 0.8861, 0.2577, 0.8854, 0.2566, 0.8861, 0.2577, 0.8921, 0.2229, 0.888, 0.2568, 0.8921, 0.2229, 0.8885, 0.2579, 0.888, 0.2568, 0.8904, 0.188, 0.8894, 0.2228, 0.8869, 0.2226, 0.8932, 0.1883, 0.8904, 0.2229, 0.8894, 0.2228, 0.8904, 0.2229, 0.8965, 0.1887, 0.8921, 0.2229, 0.8965, 0.1887, 0.8927, 0.2232, 0.8921, 0.2229, 0.8944, 0.1551, 0.8932, 0.1883, 0.8904, 0.188, 0.8968, 0.1551, 0.8943, 0.1884, 0.8932, 0.1883, 0.8979, 0.1552, 0.8965, 0.1887, 0.8943, 0.1884, 0.9002, 0.1552, 0.8975, 0.1888, 0.8965, 0.1887, 0.8927, 0.122, 0.8968, 0.1551, 0.8944, 0.1551, 0.8952, 0.1218, 0.8979, 0.1552, 0.8968, 0.1551, 0.8962, 0.1217, 0.9002, 0.1552, 0.8979, 0.1552, 0.8987, 0.1215, 0.9013, 0.1552, 0.9002, 0.1552, 0.8901, 0.08755, 0.8952, 0.1218, 0.8927, 0.122, 0.8925, 0.0873, 0.8962, 0.1217, 0.8952, 0.1218, 0.8936, 0.08722, 0.8987, 0.1215, 0.8962, 0.1217, 0.896, 0.08698, 0.8997, 0.1214, 0.8987, 0.1215, 0.887, 0.05275, 0.8925, 0.0873, 0.8901, 0.08755, 0.8898, 0.05262, 0.8936, 0.08722, 0.8925, 0.0873, 0.8906, 0.05272, 0.896, 0.08698, 0.8936, 0.08722, 0.8932, 0.05295, 0.897, 0.0869, 0.896, 0.08698, 0.888, 0.01844, 0.8898, 0.05262, 0.887, 0.05275, 0.8903, 0.01794, 0.8906, 0.05272, 0.8898, 0.05262, 0.891, 0.01749, 0.8932, 0.05295, 0.8906, 0.05272, 0.894, 0.01868, 0.8941, 0.05259, 0.8932, 0.05295, 0.8885, 0.2579, 0.8878, 0.293, 0.8853, 0.2918, 0.891, 0.2576, 0.8886, 0.2931, 0.8878, 0.293, 0.8917, 0.2582, 0.8909, 0.2925, 0.8886, 0.2931, 0.8945, 0.2585, 0.8916, 0.2926, 0.8909, 0.2925, 0.8927, 0.2232, 0.891, 0.2576, 0.8885, 0.2579, 0.8952, 0.2235, 0.8917, 0.2582, 0.891, 0.2576, 0.8962, 0.2236, 0.8945, 0.2585, 0.8917, 0.2582, 0.8986, 0.2237, 0.8955, 0.2584, 0.8945, 0.2585, 0.8975, 0.1888, 0.8952, 0.2235, 0.8927, 0.2232, 0.8999, 0.1891, 0.8962, 0.2236, 0.8952, 0.2235, 0.901, 0.1892, 0.8986, 0.2237, 0.8962, 0.2236, 0.9034, 0.1894, 0.8993, 0.224, 0.8986, 0.2237, 0.9013, 0.1552, 0.8999, 0.1891, 0.8975, 0.1888, 0.9036, 0.1552, 0.901, 0.1892, 0.8999, 0.1891, 0.9047, 0.1553, 0.9034, 0.1894, 0.901, 0.1892, 0.9071, 0.1553, 0.9044, 0.1896, 0.9034, 0.1894, 0.8997, 0.1214, 0.9036, 0.1552, 0.9013, 0.1552, 0.9025, 0.1212, 0.9047, 0.1553, 0.9036, 0.1552, 0.9036, 0.1211, 0.9071, 0.1553, 0.9047, 0.1553, 0.906, 0.1209, 0.9081, 0.1553, 0.9071, 0.1553, 0.897, 0.0869, 0.9025, 0.1212, 0.8997, 0.1214, 0.8998, 0.08665, 0.9036, 0.1211, 0.9025, 0.1212, 0.9008, 0.08659, 0.906, 0.1209, 0.9036, 0.1211, 0.9032, 0.08637, 0.907, 0.1208, 0.906, 0.1209, 0.8941, 0.05259, 0.8998, 0.08665, 0.897, 0.0869, 0.8973, 0.05221, 0.9008, 0.08659, 0.8998, 0.08665, 0.8981, 0.05231, 0.9032, 0.08637, 0.9008, 0.08659, 0.9006, 0.0525, 0.9039, 0.08653, 0.9032, 0.08637, 0.8946, 0.01823, 0.8973, 0.05221, 0.8941, 0.05259, 0.8969, 0.01771, 0.8981, 0.05231, 0.8973, 0.05221, 0.8976, 0.01724, 0.9006, 0.0525, 0.8981, 0.05231, 0.9007, 0.01839, 0.9015, 0.05215, 0.9006, 0.0525, 0.8955, 0.2584, 0.8946, 0.2937, 0.8916, 0.2926, 0.8976, 0.2588, 0.8954, 0.2938, 0.8946, 0.2937, 0.8984, 0.259, 0.8977, 0.2932, 0.8954, 0.2938, 0.9011, 0.2591, 0.8984, 0.2933, 0.8977, 0.2932, 0.8993, 0.224, 0.8976, 0.2588, 0.8955, 0.2584, 0.9017, 0.2243, 0.8984, 0.259, 0.8976, 0.2588, 0.9027, 0.2244, 0.9011, 0.2591, 0.8984, 0.259, 0.9051, 0.2245, 0.9021, 0.259, 0.9011, 0.2591, 0.9044, 0.1896, 0.9017, 0.2243, 0.8993, 0.224, 0.9069, 0.1898, 0.9027, 0.2244, 0.9017, 0.2243, 0.9079, 0.1899, 0.9051, 0.2245, 0.9027, 0.2244, 0.9103, 0.1902, 0.9058, 0.2248, 0.9051, 0.2245, 0.9081, 0.1553, 0.9069, 0.1898, 0.9044, 0.1896, 0.9105, 0.1554, 0.9079, 0.1899, 0.9069, 0.1898, 0.9116, 0.1554, 0.9103, 0.1902, 0.9079, 0.1899, 0.914, 0.1554, 0.9114, 0.1903, 0.9103, 0.1902, 0.907, 0.1208, 0.9105, 0.1554, 0.9081, 0.1553, 0.9094, 0.1207, 0.9116, 0.1554, 0.9105, 0.1554, 0.9105, 0.1206, 0.914, 0.1554, 0.9116, 0.1554, 0.9127, 0.1204, 0.915, 0.1554, 0.914, 0.1554, 0.9039, 0.08653, 0.9094, 0.1207, 0.907, 0.1208, 0.9071, 0.08606, 0.9105, 0.1206, 0.9094, 0.1207, 0.9083, 0.0862, 0.9127, 0.1204, 0.9105, 0.1206, 0.9103, 0.0858, 0.9137, 0.1204, 0.9127, 0.1204, 0.9015, 0.05215, 0.9071, 0.08606, 0.9039, 0.08653, 0.9049, 0.05222, 0.9083, 0.0862, 0.9071, 0.08606, 0.9058, 0.05186, 0.9103, 0.0858, 0.9083, 0.0862, 0.908, 0.052, 0.911, 0.08595, 0.9103, 0.0858, 0.9012, 0.01794, 0.9049, 0.05222, 0.9015, 0.05215, 0.9035, 0.01737, 0.9058, 0.05186, 0.9049, 0.05222, 0.9042, 0.0169, 0.908, 0.052, 0.9058, 0.05186, 0.9072, 0.01798, 0.9089, 0.05165, 0.908, 0.052, 0.9021, 0.259, 0.9015, 0.2944, 0.8984, 0.2933, 0.904, 0.2588, 0.9023, 0.2945, 0.9015, 0.2944, 0.9047, 0.2594, 0.9046, 0.2938, 0.9023, 0.2945, 0.9076, 0.2586, 0.9053, 0.2939, 0.9046, 0.2938, 0.9058, 0.2248, 0.904, 0.2588, 0.9021, 0.259, 0.9088, 0.225, 0.9047, 0.2594, 0.904, 0.2588, 0.9096, 0.2253, 0.9076, 0.2586, 0.9047, 0.2594, 0.912, 0.2254, 0.9081, 0.2597, 0.9076, 0.2586, 0.9114, 0.1903, 0.9088, 0.225, 0.9058, 0.2248, 0.9138, 0.1906, 0.9096, 0.2253, 0.9088, 0.225, 0.9148, 0.1907, 0.912, 0.2254, 0.9096, 0.2253, 0.9173, 0.191, 0.9126, 0.2257, 0.912, 0.2254, 0.915, 0.1554, 0.9138, 0.1906, 0.9114, 0.1903, 0.9174, 0.1555, 0.9148, 0.1907, 0.9138, 0.1906, 0.9185, 0.1555, 0.9173, 0.191, 0.9148, 0.1907, 0.9209, 0.1556, 0.9183, 0.1911, 0.9173, 0.191, 0.9137, 0.1204, 0.9174, 0.1555, 0.915, 0.1554, 0.9165, 0.1202, 0.9185, 0.1555, 0.9174, 0.1555, 0.9175, 0.1201, 0.9209, 0.1556, 0.9185, 0.1555, 0.9197, 0.12, 0.9219, 0.1556, 0.9209, 0.1556, 0.911, 0.08595, 0.9165, 0.1202, 0.9137, 0.1204, 0.9141, 0.08547, 0.9175, 0.1201, 0.9165, 0.1202, 0.9154, 0.0856, 0.9197, 0.12, 0.9175, 0.1201, 0.9173, 0.08519, 0.9207, 0.1199, 0.9197, 0.12, 0.9089, 0.05165, 0.9141, 0.08547, 0.911, 0.08595, 0.9121, 0.05125, 0.9154, 0.0856, 0.9141, 0.08547, 0.913, 0.05134, 0.9173, 0.08519, 0.9154, 0.0856, 0.915, 0.05152, 0.918, 0.08533, 0.9173, 0.08519, 0.9089, 0.05165, 0.91, 0.01712, 0.9121, 0.05125, 0.91, 0.01712, 0.913, 0.05134, 0.9121, 0.05125, 0.9106, 0.01665, 0.915, 0.05152, 0.913, 0.05134, 0.9135, 0.01759, 0.9159, 0.05116, 0.915, 0.05152, 0.9053, 0.2939, 0.9097, 0.2594, 0.9081, 0.2948, 0.9097, 0.2594, 0.9089, 0.2949, 0.9081, 0.2948, 0.9104, 0.2599, 0.9109, 0.2942, 0.9089, 0.2949, 0.9122, 0.259, 0.9117, 0.2942, 0.9109, 0.2942, 0.8837, 0.2576, 0.8862, 0.2223, 0.8869, 0.2226, 0.8893, 0.1879, 0.8869, 0.2226, 0.8862, 0.2223, 0.8929, 0.155, 0.8904, 0.188, 0.8893, 0.1879, 0.8906, 0.1222, 0.8944, 0.1551, 0.8929, 0.155, 0.8874, 0.08781, 0.8927, 0.122, 0.8906, 0.1222, 0.8838, 0.05286, 0.8901, 0.08755, 0.8874, 0.08781, 0.8844, 0.01855, 0.887, 0.05275, 0.8838, 0.05286, 0.8817, 0.2914, 0.8854, 0.2566, 0.8861, 0.2577, 0.9164, 0.2262, 0.9122, 0.259, 0.9104, 0.2599, 0.9183, 0.1911, 0.9164, 0.2262, 0.9126, 0.2257, 0.9219, 0.1556, 0.9215, 0.1915, 0.9183, 0.1911, 0.9207, 0.1199, 0.9246, 0.1556, 0.9219, 0.1556, 0.918, 0.08533, 0.9229, 0.1197, 0.9207, 0.1199, 0.9159, 0.05116, 0.9197, 0.08497, 0.918, 0.08533, 0.914, 0.01712, 0.9171, 0.05085, 0.9159, 0.05116, 0.9117, 0.2942, 0.9128, 0.2601, 0.9125, 0.2942, 0.2065, 0.001121, 0.2419, 0.001121, 0.2419, 0.01158, 0.2065, 0.01158, 0.4401, 0.001121, 0.4755, 0.001121, 0.4755, 0.01158, 0.4401, 0.01158, 0.3527, 0.001121, 0.4401, 0.001121, 0.4401, 0.01158, 0.3527, 0.01158, 0.2773, 0.001121, 0.3527, 0.001121, 0.3527, 0.01158, 0.2773, 0.01158, 0.2419, 0.001121, 0.2773, 0.001121, 0.2773, 0.01158, 0.2419, 0.01158, 0.5109, 0.001121, 0.5983, 0.001121, 0.5983, 0.01158, 0.5109, 0.01158, 0.1311, 0.001121, 0.2065, 0.001121, 0.2065, 0.01158, 0.1311, 0.01158, 0.4755, 0.001121, 0.5109, 0.001121, 0.5109, 0.01158, 0.4755, 0.01158, 0.06303, 0.8177, 0.04677, 0.7784, 0.07929, 0.7784, 0.1023, 0.8014, 0.02377, 0.834, 0.02377, 0.8014, 0.04677, 0.7784, 0.06303, 0.8177, 0.04677, 0.857, 0.02377, 0.834, 0.06303, 0.8177, 0.07929, 0.857, 0.07929, 0.857, 0.06303, 0.8177, 0.1023, 0.8014, 0.1023, 0.834, 0.7633, 0.8619, 0.7958, 0.8619, 0.7958, 0.8743, 0.7633, 0.8743, 0.614, 0.8619, 0.6942, 0.8619, 0.6942, 0.8743, 0.614, 0.8743, 0.7958, 0.8619, 0.8283, 0.8619, 0.8283, 0.8743, 0.7958, 0.8743, 0.549, 0.8619, 0.5815, 0.8619, 0.5815, 0.8743, 0.549, 0.8743, 0.6651, 0.2815, 0.7275, 0.282, 0.7273, 0.3123, 0.6648, 0.3118, 0.6648, 0.3118, 0.7273, 0.3123, 0.727, 0.3385, 0.6646, 0.338, 0.6646, 0.338, 0.727, 0.3385, 0.7268, 0.3609, 0.6644, 0.3604, 0.8599, 0.3621, 0.7268, 0.3609, 0.727, 0.3385, 0.8601, 0.3397, 0.8601, 0.3397, 0.727, 0.3385, 0.7273, 0.3123, 0.8603, 0.3135, 0.8603, 0.3135, 0.7273, 0.3123, 0.7275, 0.282, 0.8606, 0.2832, 0.4688, 0.3586, 0.3146, 0.3573, 0.3148, 0.3349, 0.469, 0.3362, 0.469, 0.3362, 0.3148, 0.3349, 0.315, 0.3087, 0.4692, 0.3101, 0.4692, 0.3101, 0.315, 0.3087, 0.3153, 0.2784, 0.4695, 0.2797, 0.252, 0.3567, 0.1896, 0.3562, 0.1898, 0.3338, 0.2522, 0.3343, 0.2522, 0.3343, 0.1898, 0.3338, 0.19, 0.3076, 0.2524, 0.3081, 0.2524, 0.3081, 0.19, 0.3076, 0.1903, 0.2773, 0.2527, 0.2778, 0.1896, 0.3562, 0.03533, 0.3548, 0.03553, 0.3324, 0.1898, 0.3338, 0.1898, 0.3338, 0.03553, 0.3324, 0.03576, 0.3062, 0.19, 0.3076, 0.19, 0.3076, 0.03576, 0.3062, 0.03603, 0.2759, 0.1903, 0.2773, 0.6018, 0.3598, 0.4688, 0.3586, 0.469, 0.3362, 0.602, 0.3374, 0.602, 0.3374, 0.469, 0.3362, 0.4692, 0.3101, 0.6023, 0.3112, 0.6023, 0.3112, 0.4692, 0.3101, 0.4695, 0.2797, 0.6025, 0.2809, 0.6025, 0.2809, 0.6651, 0.2815, 0.6648, 0.3118, 0.6023, 0.3112, 0.6023, 0.3112, 0.6648, 0.3118, 0.6646, 0.338, 0.602, 0.3374, 0.602, 0.3374, 0.6646, 0.338, 0.6644, 0.3604, 0.6018, 0.3598, 0.3146, 0.3573, 0.252, 0.3567, 0.2522, 0.3343, 0.3148, 0.3349, 0.3148, 0.3349, 0.2522, 0.3343, 0.2524, 0.3081, 0.315, 0.3087, 0.315, 0.3087, 0.2524, 0.3081, 0.2527, 0.2778, 0.3153, 0.2784, 0.7254, 0.5192, 0.8585, 0.5204, 0.858, 0.573, 0.725, 0.5718, 0.7268, 0.3609, 0.8599, 0.3621, 0.8591, 0.4501, 0.7261, 0.4489, 0.3146, 0.3573, 0.4688, 0.3586, 0.468, 0.4466, 0.3138, 0.4453, 0.7261, 0.4489, 0.6636, 0.4483, 0.6644, 0.3604, 0.7268, 0.3609, 0.03393, 0.5131, 0.1882, 0.5144, 0.1877, 0.567, 0.03347, 0.5657, 0.3132, 0.5155, 0.4674, 0.5169, 0.4669, 0.5695, 0.3127, 0.5681, 0.4688, 0.3586, 0.6018, 0.3598, 0.6011, 0.4478, 0.468, 0.4466, 0.1882, 0.5144, 0.2506, 0.515, 0.2501, 0.5676, 0.1877, 0.567, 0.6636, 0.4483, 0.7261, 0.4489, 0.7259, 0.4718, 0.6634, 0.4713, 0.6634, 0.4713, 0.7259, 0.4718, 0.7256, 0.4969, 0.6632, 0.4964, 0.6632, 0.4964, 0.7256, 0.4969, 0.7254, 0.5192, 0.663, 0.5186, 0.1882, 0.5144, 0.03393, 0.5131, 0.03413, 0.4908, 0.1884, 0.4922, 0.1884, 0.4922, 0.03413, 0.4908, 0.03435, 0.4657, 0.1886, 0.4671, 0.1886, 0.4671, 0.03435, 0.4657, 0.03455, 0.4428, 0.1888, 0.4441, 0.8585, 0.5204, 0.7254, 0.5192, 0.7256, 0.4969, 0.8587, 0.4981, 0.8587, 0.4981, 0.7256, 0.4969, 0.7259, 0.4718, 0.8589, 0.473, 0.8589, 0.473, 0.7259, 0.4718, 0.7261, 0.4489, 0.8591, 0.4501, 0.6011, 0.4478, 0.6636, 0.4483, 0.6634, 0.4713, 0.6009, 0.4707, 0.6009, 0.4707, 0.6634, 0.4713, 0.6632, 0.4964, 0.6006, 0.4958, 0.6006, 0.4958, 0.6632, 0.4964, 0.663, 0.5186, 0.6004, 0.5181, 0.3132, 0.5155, 0.2506, 0.515, 0.2508, 0.4927, 0.3134, 0.4933, 0.3134, 0.4933, 0.2508, 0.4927, 0.251, 0.4676, 0.3136, 0.4682, 0.3136, 0.4682, 0.251, 0.4676, 0.2512, 0.4447, 0.3138, 0.4453, 0.6004, 0.5181, 0.4674, 0.5169, 0.4676, 0.4946, 0.6006, 0.4958, 0.6006, 0.4958, 0.4676, 0.4946, 0.4678, 0.4695, 0.6009, 0.4707, 0.6009, 0.4707, 0.4678, 0.4695, 0.468, 0.4466, 0.6011, 0.4478, 0.4674, 0.5169, 0.3132, 0.5155, 0.3134, 0.4933, 0.4676, 0.4946, 0.4676, 0.4946, 0.3134, 0.4933, 0.3136, 0.4682, 0.4678, 0.4695, 0.4678, 0.4695, 0.3136, 0.4682, 0.3138, 0.4453, 0.468, 0.4466, 0.2506, 0.515, 0.1882, 0.5144, 0.1884, 0.4922, 0.2508, 0.4927, 0.2508, 0.4927, 0.1884, 0.4922, 0.1886, 0.4671, 0.251, 0.4676, 0.251, 0.4676, 0.1886, 0.4671, 0.1888, 0.4441, 0.2512, 0.4447, 0.725, 0.5718, 0.6625, 0.5712, 0.663, 0.5186, 0.7254, 0.5192, 0.7275, 0.282, 0.6651, 0.2815, 0.6656, 0.2259, 0.728, 0.2264, 0.4695, 0.2797, 0.3153, 0.2784, 0.3158, 0.2228, 0.47, 0.2241, 0.8606, 0.2832, 0.7275, 0.282, 0.728, 0.2264, 0.8611, 0.2276, 0.2527, 0.2778, 0.1903, 0.2773, 0.1908, 0.2217, 0.2532, 0.2222, 0.6025, 0.2809, 0.4695, 0.2797, 0.47, 0.2241, 0.603, 0.2253, 0.6651, 0.2815, 0.6025, 0.2809, 0.603, 0.2253, 0.6656, 0.2259, 0.1903, 0.2773, 0.03603, 0.2759, 0.03652, 0.2203, 0.1908, 0.2217, 0.3153, 0.2784, 0.2527, 0.2778, 0.2532, 0.2222, 0.3158, 0.2228, 0.5998, 0.5943, 0.6623, 0.5949, 0.6618, 0.6555, 0.5992, 0.6549, 0.03326, 0.5893, 0.1875, 0.5907, 0.187, 0.6513, 0.03272, 0.6499, 0.7248, 0.5954, 0.8578, 0.5966, 0.8573, 0.6572, 0.7242, 0.656, 0.2499, 0.5912, 0.3125, 0.5918, 0.312, 0.6524, 0.2494, 0.6518, 0.4669, 0.5695, 0.6, 0.5707, 0.5998, 0.5943, 0.4667, 0.5931, 0.1877, 0.567, 0.2501, 0.5676, 0.2499, 0.5912, 0.1875, 0.5907, 0.6625, 0.5712, 0.725, 0.5718, 0.7248, 0.5954, 0.6623, 0.5949, 0.3127, 0.5681, 0.4669, 0.5695, 0.4667, 0.5931, 0.3125, 0.5918, 0.2494, 0.6518, 0.312, 0.6524, 0.3114, 0.7153, 0.2488, 0.7148, 0.187, 0.6513, 0.2494, 0.6518, 0.2488, 0.7148, 0.1864, 0.7142, 0.4662, 0.6538, 0.5992, 0.6549, 0.5987, 0.7179, 0.4656, 0.7167, 0.312, 0.6524, 0.4662, 0.6538, 0.4656, 0.7167, 0.3114, 0.7153, 0.6623, 0.5949, 0.7248, 0.5954, 0.7242, 0.656, 0.6618, 0.6555, 0.3125, 0.5918, 0.4667, 0.5931, 0.4662, 0.6538, 0.312, 0.6524, 0.4667, 0.5931, 0.5998, 0.5943, 0.5992, 0.6549, 0.4662, 0.6538, 0.1875, 0.5907, 0.2499, 0.5912, 0.2494, 0.6518, 0.187, 0.6513, 0.4656, 0.7167, 0.5987, 0.7179, 0.5985, 0.7366, 0.4655, 0.7354, 0.3114, 0.7153, 0.4656, 0.7167, 0.4655, 0.7354, 0.3112, 0.7341, 0.6612, 0.7184, 0.7237, 0.719, 0.7235, 0.7377, 0.6611, 0.7372, 0.5987, 0.7179, 0.6612, 0.7184, 0.6611, 0.7372, 0.5985, 0.7366, 0.7242, 0.656, 0.8573, 0.6572, 0.8567, 0.7202, 0.7237, 0.719, 0.03272, 0.6499, 0.187, 0.6513, 0.1864, 0.7142, 0.03216, 0.7129, 0.5992, 0.6549, 0.6618, 0.6555, 0.6612, 0.7184, 0.5987, 0.7179, 0.6618, 0.6555, 0.7242, 0.656, 0.7237, 0.719, 0.6612, 0.7184, 0.1862, 0.733, 0.2487, 0.7335, 0.2483, 0.7777, 0.1858, 0.7772, 0.4655, 0.7354, 0.5985, 0.7366, 0.5981, 0.7808, 0.4651, 0.7796, 0.3112, 0.7341, 0.4655, 0.7354, 0.4651, 0.7796, 0.3108, 0.7783, 0.6611, 0.7372, 0.7235, 0.7377, 0.7231, 0.7819, 0.6607, 0.7814, 0.1864, 0.7142, 0.2488, 0.7148, 0.2487, 0.7335, 0.1862, 0.733, 0.2488, 0.7148, 0.3114, 0.7153, 0.3112, 0.7341, 0.2487, 0.7335, 0.7237, 0.719, 0.8567, 0.7202, 0.8565, 0.7389, 0.7235, 0.7377, 0.03216, 0.7129, 0.1864, 0.7142, 0.1862, 0.733, 0.032, 0.7316, 0.4647, 0.819, 0.4651, 0.7796, 0.5981, 0.7808, 0.5978, 0.8202, 0.3105, 0.8177, 0.3108, 0.7783, 0.4651, 0.7796, 0.4647, 0.819, 0.3101, 0.857, 0.3105, 0.8177, 0.4647, 0.819, 0.4644, 0.8584, 0.4644, 0.8584, 0.4647, 0.819, 0.5978, 0.8202, 0.5974, 0.8595, 0.2487, 0.7335, 0.3112, 0.7341, 0.3108, 0.7783, 0.2483, 0.7777, 0.7235, 0.7377, 0.8565, 0.7389, 0.8561, 0.7831, 0.7231, 0.7819, 0.032, 0.7316, 0.1862, 0.733, 0.1858, 0.7772, 0.03161, 0.7758, 0.5985, 0.7366, 0.6611, 0.7372, 0.6607, 0.7814, 0.5981, 0.7808, 0.8776, 0.2556, 0.8806, 0.222, 0.8862, 0.2223, 0.8907, 0.155, 0.8929, 0.155, 0.8893, 0.1879, 0.8776, 0.05478, 0.8838, 0.05286, 0.8874, 0.08781, 0.8823, 0.01774, 0.8844, 0.01855, 0.8838, 0.05286, 0.883, 0.1887, 0.8893, 0.1879, 0.8862, 0.2223, 0.8907, 0.155, 0.8842, 0.1213, 0.8906, 0.1222, 0.8796, 0.2921, 0.8776, 0.2556, 0.8837, 0.2576, 0.8842, 0.1213, 0.8813, 0.08845, 0.8874, 0.08781, 0.8869, 0.2226, 0.8894, 0.2228, 0.8854, 0.2566, 0.8894, 0.2228, 0.8904, 0.2229, 0.8861, 0.2577, 0.8861, 0.2577, 0.8904, 0.2229, 0.8921, 0.2229, 0.8921, 0.2229, 0.8927, 0.2232, 0.8885, 0.2579, 0.8904, 0.188, 0.8932, 0.1883, 0.8894, 0.2228, 0.8932, 0.1883, 0.8943, 0.1884, 0.8904, 0.2229, 0.8904, 0.2229, 0.8943, 0.1884, 0.8965, 0.1887, 0.8965, 0.1887, 0.8975, 0.1888, 0.8927, 0.2232, 0.8944, 0.1551, 0.8968, 0.1551, 0.8932, 0.1883, 0.8968, 0.1551, 0.8979, 0.1552, 0.8943, 0.1884, 0.8979, 0.1552, 0.9002, 0.1552, 0.8965, 0.1887, 0.9002, 0.1552, 0.9013, 0.1552, 0.8975, 0.1888, 0.8927, 0.122, 0.8952, 0.1218, 0.8968, 0.1551, 0.8952, 0.1218, 0.8962, 0.1217, 0.8979, 0.1552, 0.8962, 0.1217, 0.8987, 0.1215, 0.9002, 0.1552, 0.8987, 0.1215, 0.8997, 0.1214, 0.9013, 0.1552, 0.8901, 0.08755, 0.8925, 0.0873, 0.8952, 0.1218, 0.8925, 0.0873, 0.8936, 0.08722, 0.8962, 0.1217, 0.8936, 0.08722, 0.896, 0.08698, 0.8987, 0.1215, 0.896, 0.08698, 0.897, 0.0869, 0.8997, 0.1214, 0.887, 0.05275, 0.8898, 0.05262, 0.8925, 0.0873, 0.8898, 0.05262, 0.8906, 0.05272, 0.8936, 0.08722, 0.8906, 0.05272, 0.8932, 0.05295, 0.896, 0.08698, 0.8932, 0.05295, 0.8941, 0.05259, 0.897, 0.0869, 0.888, 0.01844, 0.8903, 0.01794, 0.8898, 0.05262, 0.8903, 0.01794, 0.891, 0.01749, 0.8906, 0.05272, 0.891, 0.01749, 0.894, 0.01868, 0.8932, 0.05295, 0.894, 0.01868, 0.8946, 0.01823, 0.8941, 0.05259, 0.8885, 0.2579, 0.891, 0.2576, 0.8878, 0.293, 0.891, 0.2576, 0.8917, 0.2582, 0.8886, 0.2931, 0.8917, 0.2582, 0.8945, 0.2585, 0.8909, 0.2925, 0.8945, 0.2585, 0.8955, 0.2584, 0.8916, 0.2926, 0.8927, 0.2232, 0.8952, 0.2235, 0.891, 0.2576, 0.8952, 0.2235, 0.8962, 0.2236, 0.8917, 0.2582, 0.8962, 0.2236, 0.8986, 0.2237, 0.8945, 0.2585, 0.8986, 0.2237, 0.8993, 0.224, 0.8955, 0.2584, 0.8975, 0.1888, 0.8999, 0.1891, 0.8952, 0.2235, 0.8999, 0.1891, 0.901, 0.1892, 0.8962, 0.2236, 0.901, 0.1892, 0.9034, 0.1894, 0.8986, 0.2237, 0.9034, 0.1894, 0.9044, 0.1896, 0.8993, 0.224, 0.9013, 0.1552, 0.9036, 0.1552, 0.8999, 0.1891, 0.9036, 0.1552, 0.9047, 0.1553, 0.901, 0.1892, 0.9047, 0.1553, 0.9071, 0.1553, 0.9034, 0.1894, 0.9071, 0.1553, 0.9081, 0.1553, 0.9044, 0.1896, 0.8997, 0.1214, 0.9025, 0.1212, 0.9036, 0.1552, 0.9025, 0.1212, 0.9036, 0.1211, 0.9047, 0.1553, 0.9036, 0.1211, 0.906, 0.1209, 0.9071, 0.1553, 0.906, 0.1209, 0.907, 0.1208, 0.9081, 0.1553, 0.897, 0.0869, 0.8998, 0.08665, 0.9025, 0.1212, 0.8998, 0.08665, 0.9008, 0.08659, 0.9036, 0.1211, 0.9008, 0.08659, 0.9032, 0.08637, 0.906, 0.1209, 0.9032, 0.08637, 0.9039, 0.08653, 0.907, 0.1208, 0.8941, 0.05259, 0.8973, 0.05221, 0.8998, 0.08665, 0.8973, 0.05221, 0.8981, 0.05231, 0.9008, 0.08659, 0.8981, 0.05231, 0.9006, 0.0525, 0.9032, 0.08637, 0.9006, 0.0525, 0.9015, 0.05215, 0.9039, 0.08653, 0.8946, 0.01823, 0.8969, 0.01771, 0.8973, 0.05221, 0.8969, 0.01771, 0.8976, 0.01724, 0.8981, 0.05231, 0.8976, 0.01724, 0.9007, 0.01839, 0.9006, 0.0525, 0.9007, 0.01839, 0.9012, 0.01794, 0.9015, 0.05215, 0.8955, 0.2584, 0.8976, 0.2588, 0.8946, 0.2937, 0.8976, 0.2588, 0.8984, 0.259, 0.8954, 0.2938, 0.8984, 0.259, 0.9011, 0.2591, 0.8977, 0.2932, 0.9011, 0.2591, 0.9021, 0.259, 0.8984, 0.2933, 0.8993, 0.224, 0.9017, 0.2243, 0.8976, 0.2588, 0.9017, 0.2243, 0.9027, 0.2244, 0.8984, 0.259, 0.9027, 0.2244, 0.9051, 0.2245, 0.9011, 0.2591, 0.9051, 0.2245, 0.9058, 0.2248, 0.9021, 0.259, 0.9044, 0.1896, 0.9069, 0.1898, 0.9017, 0.2243, 0.9069, 0.1898, 0.9079, 0.1899, 0.9027, 0.2244, 0.9079, 0.1899, 0.9103, 0.1902, 0.9051, 0.2245, 0.9103, 0.1902, 0.9114, 0.1903, 0.9058, 0.2248, 0.9081, 0.1553, 0.9105, 0.1554, 0.9069, 0.1898, 0.9105, 0.1554, 0.9116, 0.1554, 0.9079, 0.1899, 0.9116, 0.1554, 0.914, 0.1554, 0.9103, 0.1902, 0.914, 0.1554, 0.915, 0.1554, 0.9114, 0.1903, 0.907, 0.1208, 0.9094, 0.1207, 0.9105, 0.1554, 0.9094, 0.1207, 0.9105, 0.1206, 0.9116, 0.1554, 0.9105, 0.1206, 0.9127, 0.1204, 0.914, 0.1554, 0.9127, 0.1204, 0.9137, 0.1204, 0.915, 0.1554, 0.9039, 0.08653, 0.9071, 0.08606, 0.9094, 0.1207, 0.9071, 0.08606, 0.9083, 0.0862, 0.9105, 0.1206, 0.9083, 0.0862, 0.9103, 0.0858, 0.9127, 0.1204, 0.9103, 0.0858, 0.911, 0.08595, 0.9137, 0.1204, 0.9015, 0.05215, 0.9049, 0.05222, 0.9071, 0.08606, 0.9049, 0.05222, 0.9058, 0.05186, 0.9083, 0.0862, 0.9058, 0.05186, 0.908, 0.052, 0.9103, 0.0858, 0.908, 0.052, 0.9089, 0.05165, 0.911, 0.08595, 0.9012, 0.01794, 0.9035, 0.01737, 0.9049, 0.05222, 0.9035, 0.01737, 0.9042, 0.0169, 0.9058, 0.05186, 0.9042, 0.0169, 0.9072, 0.01798, 0.908, 0.052, 0.9072, 0.01798, 0.9079, 0.01754, 0.9089, 0.05165, 0.9021, 0.259, 0.904, 0.2588, 0.9015, 0.2944, 0.904, 0.2588, 0.9047, 0.2594, 0.9023, 0.2945, 0.9047, 0.2594, 0.9076, 0.2586, 0.9046, 0.2938, 0.9076, 0.2586, 0.9081, 0.2597, 0.9053, 0.2939, 0.9058, 0.2248, 0.9088, 0.225, 0.904, 0.2588, 0.9088, 0.225, 0.9096, 0.2253, 0.9047, 0.2594, 0.9096, 0.2253, 0.912, 0.2254, 0.9076, 0.2586, 0.912, 0.2254, 0.9126, 0.2257, 0.9081, 0.2597, 0.9114, 0.1903, 0.9138, 0.1906, 0.9088, 0.225, 0.9138, 0.1906, 0.9148, 0.1907, 0.9096, 0.2253, 0.9148, 0.1907, 0.9173, 0.191, 0.912, 0.2254, 0.9173, 0.191, 0.9183, 0.1911, 0.9126, 0.2257, 0.915, 0.1554, 0.9174, 0.1555, 0.9138, 0.1906, 0.9174, 0.1555, 0.9185, 0.1555, 0.9148, 0.1907, 0.9185, 0.1555, 0.9209, 0.1556, 0.9173, 0.191, 0.9209, 0.1556, 0.9219, 0.1556, 0.9183, 0.1911, 0.9137, 0.1204, 0.9165, 0.1202, 0.9174, 0.1555, 0.9165, 0.1202, 0.9175, 0.1201, 0.9185, 0.1555, 0.9175, 0.1201, 0.9197, 0.12, 0.9209, 0.1556, 0.9197, 0.12, 0.9207, 0.1199, 0.9219, 0.1556, 0.911, 0.08595, 0.9141, 0.08547, 0.9165, 0.1202, 0.9141, 0.08547, 0.9154, 0.0856, 0.9175, 0.1201, 0.9154, 0.0856, 0.9173, 0.08519, 0.9197, 0.12, 0.9173, 0.08519, 0.918, 0.08533, 0.9207, 0.1199, 0.9089, 0.05165, 0.9121, 0.05125, 0.9141, 0.08547, 0.9121, 0.05125, 0.913, 0.05134, 0.9154, 0.0856, 0.913, 0.05134, 0.915, 0.05152, 0.9173, 0.08519, 0.915, 0.05152, 0.9159, 0.05116, 0.918, 0.08533, 0.9089, 0.05165, 0.9079, 0.01754, 0.91, 0.01712, 0.91, 0.01712, 0.9106, 0.01665, 0.913, 0.05134, 0.9106, 0.01665, 0.9135, 0.01759, 0.915, 0.05152, 0.9135, 0.01759, 0.914, 0.01712, 0.9159, 0.05116, 0.9053, 0.2939, 0.9081, 0.2597, 0.9097, 0.2594, 0.9097, 0.2594, 0.9104, 0.2599, 0.9089, 0.2949, 0.9104, 0.2599, 0.9122, 0.259, 0.9109, 0.2942, 0.9122, 0.259, 0.9128, 0.2601, 0.9117, 0.2942, 0.8893, 0.1879, 0.8904, 0.188, 0.8869, 0.2226, 0.8929, 0.155, 0.8944, 0.1551, 0.8904, 0.188, 0.8906, 0.1222, 0.8927, 0.122, 0.8944, 0.1551, 0.8874, 0.08781, 0.8901, 0.08755, 0.8927, 0.122, 0.8838, 0.05286, 0.887, 0.05275, 0.8901, 0.08755, 0.8844, 0.01855, 0.888, 0.01844, 0.887, 0.05275, 0.8885, 0.2579, 0.8853, 0.2918, 0.888, 0.2568, 0.8853, 0.2918, 0.8817, 0.2914, 0.8861, 0.2577, 0.888, 0.2568, 0.8853, 0.2918, 0.8861, 0.2577, 0.8817, 0.2914, 0.8837, 0.2576, 0.8854, 0.2566, 0.9081, 0.2597, 0.9126, 0.2257, 0.9097, 0.2594, 0.9126, 0.2257, 0.9164, 0.2262, 0.9104, 0.2599, 0.9097, 0.2594, 0.9126, 0.2257, 0.9104, 0.2599, 0.9164, 0.2262, 0.9128, 0.2601, 0.9122, 0.259, 0.9183, 0.1911, 0.9215, 0.1915, 0.9164, 0.2262, 0.9219, 0.1556, 0.9246, 0.1556, 0.9215, 0.1915, 0.9207, 0.1199, 0.9229, 0.1197, 0.9246, 0.1556, 0.918, 0.08533, 0.9197, 0.08497, 0.9229, 0.1197, 0.9159, 0.05116, 0.9171, 0.05085, 0.9197, 0.08497, 0.914, 0.01712, 0.9147, 0.01707, 0.9171, 0.05085, 0.1798, 0.03572, 0.2049, 0.03809, 0.1971, 0.0418, 0.1868, 0.03986, 0.05272, 0.01471, 0.03103, 0.1795, 0.02513, 0.1708, 0.04443, 0.02115, 0.7369, 0.2022, 0.7143, 0.1996, 0.7226, 0.1975, 0.7279, 0.1972, 0.2049, 0.03809, 0.1901, 0.1908, 0.1822, 0.1878, 0.1971, 0.0418, 0.69, 0.04929, 0.7133, 0.04584, 0.7067, 0.05084, 0.6971, 0.05145, 0.5441, 0.2053, 0.5403, 0.0525, 0.5477, 0.05707, 0.5522, 0.2018, 0.7133, 0.04584, 0.7369, 0.2022, 0.7279, 0.1972, 0.7067, 0.05084, 0.5647, 0.2056, 0.5441, 0.2053, 0.5522, 0.2018, 0.5573, 0.2026, 0.5403, 0.0525, 0.566, 0.05311, 0.558, 0.05631, 0.5477, 0.05707, 0.3829, 0.2016, 0.3859, 0.048, 0.3932, 0.05177, 0.391, 0.1983, 0.566, 0.05311, 0.5647, 0.2056, 0.5573, 0.2026, 0.558, 0.05631, 0.4038, 0.2023, 0.3829, 0.2016, 0.391, 0.1983, 0.3959, 0.1992, 0.06125, 0.1831, 0.07828, 0.01981, 0.08515, 0.02579, 0.06958, 0.18, 0.3859, 0.048, 0.4113, 0.04907, 0.4036, 0.05318, 0.3932, 0.05177, 0.2624, 0.877, 0.2335, 0.877, 0.2335, 0.8608, 0.2624, 0.8608, 0.223, 0.1933, 0.231, 0.03981, 0.2382, 0.04374, 0.2312, 0.1897, 0.08208, 0.1847, 0.06125, 0.1831, 0.06958, 0.18, 0.07442, 0.1811, 0.9689, 0.6929, 0.9689, 0.7218, 0.8622, 0.7218, 0.8622, 0.6929, 0.3783, 0.877, 0.4072, 0.877, 0.4072, 0.8898, 0.3783, 0.8898, 0.4072, 0.877, 0.4362, 0.877, 0.4362, 0.8898, 0.4072, 0.8898, 0.4362, 0.877, 0.4651, 0.877, 0.4651, 0.8898, 0.4362, 0.8898, 0.001782, 0.877, 0.03074, 0.877, 0.03074, 0.8898, 0.001782, 0.8898, 0.03074, 0.877, 0.0597, 0.877, 0.0597, 0.8898, 0.03074, 0.8898, 0.0597, 0.877, 0.08866, 0.877, 0.08866, 0.8898, 0.0597, 0.8898, 0.08866, 0.877, 0.1176, 0.877, 0.1176, 0.8898, 0.08866, 0.8898, 0.1176, 0.877, 0.1466, 0.877, 0.1466, 0.8898, 0.1176, 0.8898, 0.1466, 0.877, 0.1755, 0.877, 0.1755, 0.8898, 0.1466, 0.8898, 0.1755, 0.877, 0.2045, 0.877, 0.2045, 0.8898, 0.1755, 0.8898, 0.2045, 0.877, 0.2335, 0.877, 0.2335, 0.8898, 0.2045, 0.8898, 0.2335, 0.877, 0.2624, 0.877, 0.2624, 0.8898, 0.2335, 0.8898, 0.2624, 0.877, 0.2914, 0.877, 0.2914, 0.8898, 0.2624, 0.8898, 0.2914, 0.877, 0.3203, 0.877, 0.3203, 0.8898, 0.2914, 0.8898, 0.3203, 0.877, 0.3493, 0.877, 0.3493, 0.8898, 0.3203, 0.8898, 0.3493, 0.877, 0.3783, 0.877, 0.3783, 0.8898, 0.3493, 0.8898, 0.0597, 0.877, 0.03074, 0.877, 0.03074, 0.8608, 0.0597, 0.8608, 0.2914, 0.877, 0.2624, 0.877, 0.2624, 0.8608, 0.2914, 0.8608, 0.08866, 0.877, 0.0597, 0.877, 0.0597, 0.8608, 0.08866, 0.8608, 0.3203, 0.877, 0.2914, 0.877, 0.2914, 0.8608, 0.3203, 0.8608, 0.1176, 0.877, 0.08866, 0.877, 0.08866, 0.8608, 0.1176, 0.8608, 0.3493, 0.877, 0.3203, 0.877, 0.3203, 0.8608, 0.3493, 0.8608, 0.1466, 0.877, 0.1176, 0.877, 0.1176, 0.8608, 0.1466, 0.8608, 0.4072, 0.877, 0.3783, 0.877, 0.3783, 0.8608, 0.4072, 0.8608, 0.3783, 0.877, 0.3493, 0.877, 0.3493, 0.8608, 0.3783, 0.8608, 0.1755, 0.877, 0.1466, 0.877, 0.1466, 0.8608, 0.1755, 0.8608, 0.4362, 0.877, 0.4072, 0.877, 0.4072, 0.8608, 0.4362, 0.8608, 0.2045, 0.877, 0.1755, 0.877, 0.1755, 0.8608, 0.2045, 0.8608, 0.4651, 0.877, 0.4362, 0.877, 0.4362, 0.8608, 0.4651, 0.8608, 0.2335, 0.877, 0.2045, 0.877, 0.2045, 0.8608, 0.2335, 0.8608, 0.03074, 0.877, 0.001782, 0.877, 0.001782, 0.8608, 0.03074, 0.8608, 0.001435, 0.7297, 0.001435, 0.6912, 0.02123, 0.6912, 0.02123, 0.7297, 0.001435, 0.7683, 0.001435, 0.7297, 0.02123, 0.7297, 0.02123, 0.7683, 0.001435, 0.8068, 0.001435, 0.7683, 0.02123, 0.7683, 0.02123, 0.8068, 0.001435, 0.229, 0.001435, 0.1905, 0.02123, 0.1905, 0.02123, 0.229, 0.001435, 0.2676, 0.001435, 0.229, 0.02123, 0.229, 0.02123, 0.2676, 0.001435, 0.3061, 0.001435, 0.2676, 0.02123, 0.2676, 0.02123, 0.3061, 0.001435, 0.3446, 0.001435, 0.3061, 0.02123, 0.3061, 0.02123, 0.3446, 0.001435, 0.3831, 0.001435, 0.3446, 0.02123, 0.3446, 0.02123, 0.3831, 0.001435, 0.4216, 0.001435, 0.3831, 0.02123, 0.3831, 0.02123, 0.4216, 0.001435, 0.4601, 0.001435, 0.4216, 0.02123, 0.4216, 0.02123, 0.4601, 0.001435, 0.4987, 0.001435, 0.4601, 0.02123, 0.4601, 0.02123, 0.4987, 0.001435, 0.5372, 0.001435, 0.4987, 0.02123, 0.4987, 0.02123, 0.5372, 0.001435, 0.5757, 0.001435, 0.5372, 0.02123, 0.5372, 0.02123, 0.5757, 0.001435, 0.6142, 0.001435, 0.5757, 0.02123, 0.5757, 0.02123, 0.6142, 0.001435, 0.6527, 0.001435, 0.6142, 0.02123, 0.6142, 0.02123, 0.6527, 0.001435, 0.6912, 0.001435, 0.6527, 0.02123, 0.6527, 0.02123, 0.6912, 0.9689, 0.4902, 0.9689, 0.5192, 0.8622, 0.5192, 0.8622, 0.4902, 0.9689, 0.7508, 0.9689, 0.7797, 0.8622, 0.7797, 0.8622, 0.7508, 0.9689, 0.5192, 0.9689, 0.5481, 0.8622, 0.5481, 0.8622, 0.5192, 0.9689, 0.7797, 0.9689, 0.8087, 0.8622, 0.8087, 0.8622, 0.7797, 0.9689, 0.5481, 0.9689, 0.5771, 0.8622, 0.5771, 0.8622, 0.5481, 0.9689, 0.3454, 0.9689, 0.3744, 0.8622, 0.3744, 0.8622, 0.3454, 0.9689, 0.5771, 0.9689, 0.606, 0.8622, 0.606, 0.8622, 0.5771, 0.9689, 0.3744, 0.9689, 0.4033, 0.8622, 0.4033, 0.8622, 0.3744, 0.9689, 0.606, 0.9689, 0.635, 0.8622, 0.635, 0.8622, 0.606, 0.9689, 0.4033, 0.9689, 0.4323, 0.8622, 0.4323, 0.8622, 0.4033, 0.9689, 0.635, 0.9689, 0.6639, 0.8622, 0.6639, 0.8622, 0.635, 0.9689, 0.4323, 0.9689, 0.4612, 0.8622, 0.4612, 0.8622, 0.4323, 0.9689, 0.6639, 0.9689, 0.6929, 0.8622, 0.6929, 0.8622, 0.6639, 0.9689, 0.4612, 0.9689, 0.4902, 0.8622, 0.4902, 0.8622, 0.4612, 0.9689, 0.7218, 0.9689, 0.7508, 0.8622, 0.7508, 0.8622, 0.7218, 0.1683, 0.01904, 0.1511, 0.2042, 0.136, 0.1874, 0.1539, 0.03311, 0.1511, 0.2042, 0.09679, 0.2012, 0.1148, 0.1869, 0.136, 0.1874, 0.09679, 0.2012, 0.1179, 0.01116, 0.129, 0.02922, 0.1148, 0.1869, 0.1179, 0.01116, 0.1683, 0.01904, 0.1539, 0.03311, 0.129, 0.02922, 0.1179, 0.01116, 0.09679, 0.2012, 0.08208, 0.1847, 0.103, 0.02492, 0.09679, 0.2012, 0.04313, 0.1992, 0.06125, 0.1831, 0.08208, 0.1847, 0.04313, 0.1992, 0.06751, 0.000224, 0.07828, 0.01981, 0.06125, 0.1831, 0.06751, 0.000224, 0.1179, 0.01116, 0.103, 0.02492, 0.07828, 0.01981, 0.06751, 0.000224, 0.04313, 0.1992, 0.03103, 0.1795, 0.05272, 0.01471, 0.04313, 0.1992, 0.0002238, 0.1777, 0.01579, 0.165, 0.03103, 0.1795, 0.0002238, 0.1777, 0.01162, 0.004927, 0.02543, 0.02034, 0.01579, 0.165, 0.01162, 0.004927, 0.06751, 0.000224, 0.05272, 0.01471, 0.02543, 0.02034, 0.8203, 0.006882, 0.8611, 0.1761, 0.8436, 0.1662, 0.8095, 0.02434, 0.8611, 0.1761, 0.8195, 0.2038, 0.8301, 0.1819, 0.8436, 0.1662, 0.8195, 0.2038, 0.7662, 0.01524, 0.782, 0.0271, 0.8301, 0.1819, 0.7662, 0.01524, 0.8203, 0.006882, 0.8095, 0.02434, 0.782, 0.0271, 0.7662, 0.01524, 0.8195, 0.2038, 0.7962, 0.1908, 0.7593, 0.03557, 0.8195, 0.2038, 0.7586, 0.2157, 0.7742, 0.1976, 0.7962, 0.1908, 0.7586, 0.2157, 0.7222, 0.02751, 0.7371, 0.04076, 0.7742, 0.1976, 0.7222, 0.02751, 0.7662, 0.01524, 0.7593, 0.03557, 0.7371, 0.04076, 0.7222, 0.02751, 0.7586, 0.2157, 0.7369, 0.2022, 0.7133, 0.04584, 0.7586, 0.2157, 0.6979, 0.2164, 0.7143, 0.1996, 0.7369, 0.2022, 0.6979, 0.2164, 0.6758, 0.03543, 0.69, 0.04929, 0.7143, 0.1996, 0.6758, 0.03543, 0.7222, 0.02751, 0.7133, 0.04584, 0.69, 0.04929, 0.6758, 0.03543, 0.6979, 0.2164, 0.6783, 0.2034, 0.6652, 0.05175, 0.6979, 0.2164, 0.6394, 0.2207, 0.6561, 0.2039, 0.6783, 0.2034, 0.6394, 0.2207, 0.6274, 0.03746, 0.641, 0.05275, 0.6561, 0.2039, 0.6274, 0.03746, 0.6758, 0.03543, 0.6652, 0.05175, 0.641, 0.05275, 0.6274, 0.03746, 0.6394, 0.2207, 0.621, 0.2062, 0.6157, 0.05317, 0.6394, 0.2207, 0.5828, 0.2205, 0.5994, 0.2048, 0.621, 0.2062, 0.5828, 0.2205, 0.5778, 0.03744, 0.5911, 0.05321, 0.5994, 0.2048, 0.5778, 0.03744, 0.6274, 0.03746, 0.6157, 0.05317, 0.5911, 0.05321, 0.5778, 0.03744, 0.5828, 0.2205, 0.5647, 0.2056, 0.566, 0.05311, 0.5828, 0.2205, 0.5192, 0.22, 0.5441, 0.2053, 0.5647, 0.2056, 0.5192, 0.22, 0.5273, 0.03682, 0.5403, 0.0525, 0.5441, 0.2053, 0.5273, 0.03682, 0.5778, 0.03744, 0.566, 0.05311, 0.5403, 0.0525, 0.5273, 0.03682, 0.5192, 0.22, 0.5194, 0.2049, 0.5142, 0.05232, 0.5192, 0.22, 0.4816, 0.2196, 0.4817, 0.2045, 0.5194, 0.2049, 0.4816, 0.2196, 0.4762, 0.03593, 0.489, 0.05164, 0.4817, 0.2045, 0.4762, 0.03593, 0.5273, 0.03682, 0.5142, 0.05232, 0.489, 0.05164, 0.4762, 0.03593, 0.4816, 0.2196, 0.4574, 0.2038, 0.4629, 0.05099, 0.4816, 0.2196, 0.4197, 0.2183, 0.4365, 0.2033, 0.4574, 0.2038, 0.4197, 0.2183, 0.4248, 0.03399, 0.4375, 0.05016, 0.4365, 0.2033, 0.4248, 0.03399, 0.4762, 0.03593, 0.4629, 0.05099, 0.4375, 0.05016, 0.4248, 0.03399, 0.4197, 0.2183, 0.4038, 0.2023, 0.4113, 0.04907, 0.4197, 0.2183, 0.3661, 0.2161, 0.3829, 0.2016, 0.4038, 0.2023, 0.3661, 0.2161, 0.3734, 0.03171, 0.3859, 0.048, 0.3829, 0.2016, 0.3734, 0.03171, 0.4248, 0.03399, 0.4113, 0.04907, 0.3859, 0.048, 0.3734, 0.03171, 0.3661, 0.2161, 0.3504, 0.1999, 0.3596, 0.04667, 0.3661, 0.2161, 0.3125, 0.2138, 0.3294, 0.1995, 0.3504, 0.1999, 0.3125, 0.2138, 0.3219, 0.02886, 0.3343, 0.04533, 0.3294, 0.1995, 0.3219, 0.02886, 0.3734, 0.03171, 0.3596, 0.04667, 0.3343, 0.04533, 0.3219, 0.02886, 0.3125, 0.2138, 0.2971, 0.1973, 0.308, 0.04405, 0.3125, 0.2138, 0.2592, 0.2093, 0.2763, 0.1955, 0.2971, 0.1973, 0.2592, 0.2093, 0.2704, 0.02688, 0.2826, 0.04291, 0.2763, 0.1955, 0.2704, 0.02688, 0.3219, 0.02886, 0.308, 0.04405, 0.2826, 0.04291, 0.2704, 0.02688, 0.2592, 0.2093, 0.2439, 0.1933, 0.2563, 0.0415, 0.2592, 0.2093, 0.2054, 0.2075, 0.223, 0.1933, 0.2439, 0.1933, 0.2054, 0.2075, 0.2191, 0.02321, 0.231, 0.03981, 0.223, 0.1933, 0.2191, 0.02321, 0.2704, 0.02688, 0.2563, 0.0415, 0.231, 0.03981, 0.2191, 0.02321, 0.2054, 0.2075, 0.1901, 0.1908, 0.2049, 0.03809, 0.2054, 0.2075, 0.1511, 0.2042, 0.1689, 0.1905, 0.1901, 0.1908, 0.1511, 0.2042, 0.1683, 0.01904, 0.1798, 0.03572, 0.1689, 0.1905, 0.1683, 0.01904, 0.2191, 0.02321, 0.2049, 0.03809, 0.1798, 0.03572, 0.1463, 0.03541, 0.1281, 0.1843, 0.1232, 0.1834, 0.136, 0.03479, 0.09548, 0.02692, 0.07442, 0.1811, 0.06958, 0.18, 0.08515, 0.02579, 0.04443, 0.02115, 0.02513, 0.1708, 0.02125, 0.1669, 0.03334, 0.0223, 0.8021, 0.03046, 0.837, 0.1685, 0.835, 0.171, 0.7907, 0.03081, 0.7529, 0.03988, 0.7871, 0.1903, 0.7817, 0.1912, 0.7438, 0.04292, 0.7067, 0.05084, 0.7279, 0.1972, 0.7226, 0.1975, 0.6971, 0.05145, 0.6583, 0.05623, 0.6696, 0.2007, 0.6643, 0.2, 0.6484, 0.05579, 0.6086, 0.05748, 0.6126, 0.202, 0.6075, 0.2025, 0.5984, 0.0566, 0.558, 0.05631, 0.5573, 0.2026, 0.5522, 0.2018, 0.5477, 0.05707, 0.5069, 0.05555, 0.503, 0.2019, 0.498, 0.201, 0.4965, 0.05626, 0.4553, 0.05516, 0.4495, 0.2007, 0.4445, 0.1999, 0.4449, 0.05386, 0.4036, 0.05318, 0.3959, 0.1992, 0.391, 0.1983, 0.3932, 0.05177, 0.3521, 0.04973, 0.3425, 0.1969, 0.3376, 0.196, 0.3416, 0.05016, 0.3002, 0.04813, 0.2893, 0.193, 0.2844, 0.1933, 0.2898, 0.04669, 0.2485, 0.04541, 0.2361, 0.1905, 0.2312, 0.1897, 0.2382, 0.04374, 0.1971, 0.0418, 0.1822, 0.1878, 0.1773, 0.187, 0.1868, 0.03986, 0.7143, 0.1996, 0.69, 0.04929, 0.6971, 0.05145, 0.7226, 0.1975, 0.02543, 0.02034, 0.05272, 0.01471, 0.04443, 0.02115, 0.03334, 0.0223, 0.1901, 0.1908, 0.1689, 0.1905, 0.1773, 0.187, 0.1822, 0.1878, 0.3596, 0.04667, 0.3504, 0.1999, 0.3425, 0.1969, 0.3521, 0.04973, 0.03103, 0.1795, 0.01579, 0.165, 0.02125, 0.1669, 0.02513, 0.1708, 0.1689, 0.1905, 0.1798, 0.03572, 0.1868, 0.03986, 0.1773, 0.187, 0.3343, 0.04533, 0.3596, 0.04667, 0.3521, 0.04973, 0.3416, 0.05016, 0.01579, 0.165, 0.02543, 0.02034, 0.03334, 0.0223, 0.02125, 0.1669, 0.3504, 0.1999, 0.3294, 0.1995, 0.3376, 0.196, 0.3425, 0.1969, 0.5142, 0.05232, 0.5194, 0.2049, 0.503, 0.2019, 0.5069, 0.05555, 0.3294, 0.1995, 0.3343, 0.04533, 0.3416, 0.05016, 0.3376, 0.196, 0.489, 0.05164, 0.5142, 0.05232, 0.5069, 0.05555, 0.4965, 0.05626, 0.5194, 0.2049, 0.4817, 0.2045, 0.498, 0.201, 0.503, 0.2019, 0.6652, 0.05175, 0.6783, 0.2034, 0.6696, 0.2007, 0.6583, 0.05623, 0.4817, 0.2045, 0.489, 0.05164, 0.4965, 0.05626, 0.498, 0.201, 0.641, 0.05275, 0.6652, 0.05175, 0.6583, 0.05623, 0.6484, 0.05579, 0.6783, 0.2034, 0.6561, 0.2039, 0.6643, 0.2, 0.6696, 0.2007, 0.8095, 0.02434, 0.8436, 0.1662, 0.837, 0.1685, 0.8021, 0.03046, 0.6561, 0.2039, 0.641, 0.05275, 0.6484, 0.05579, 0.6643, 0.2, 0.782, 0.0271, 0.8095, 0.02434, 0.8021, 0.03046, 0.7907, 0.03081, 0.308, 0.04405, 0.2971, 0.1973, 0.2893, 0.193, 0.3002, 0.04813, 0.8436, 0.1662, 0.8301, 0.1819, 0.835, 0.171, 0.837, 0.1685, 0.1539, 0.03311, 0.136, 0.1874, 0.1281, 0.1843, 0.1463, 0.03541, 0.2826, 0.04291, 0.308, 0.04405, 0.3002, 0.04813, 0.2898, 0.04669, 0.8301, 0.1819, 0.782, 0.0271, 0.7907, 0.03081, 0.835, 0.171, 0.129, 0.02922, 0.1539, 0.03311, 0.1463, 0.03541, 0.136, 0.03479, 0.2971, 0.1973, 0.2763, 0.1955, 0.2844, 0.1933, 0.2893, 0.193, 0.4629, 0.05099, 0.4574, 0.2038, 0.4495, 0.2007, 0.4553, 0.05516, 0.136, 0.1874, 0.1148, 0.1869, 0.1232, 0.1834, 0.1281, 0.1843, 0.2763, 0.1955, 0.2826, 0.04291, 0.2898, 0.04669, 0.2844, 0.1933, 0.4375, 0.05016, 0.4629, 0.05099, 0.4553, 0.05516, 0.4449, 0.05386, 0.1148, 0.1869, 0.129, 0.02922, 0.136, 0.03479, 0.1232, 0.1834, 0.4574, 0.2038, 0.4365, 0.2033, 0.4445, 0.1999, 0.4495, 0.2007, 0.6157, 0.05317, 0.621, 0.2062, 0.6126, 0.202, 0.6086, 0.05748, 0.4365, 0.2033, 0.4375, 0.05016, 0.4449, 0.05386, 0.4445, 0.1999, 0.5911, 0.05321, 0.6157, 0.05317, 0.6086, 0.05748, 0.5984, 0.0566, 0.621, 0.2062, 0.5994, 0.2048, 0.6075, 0.2025, 0.6126, 0.202, 0.7593, 0.03557, 0.7962, 0.1908, 0.7871, 0.1903, 0.7529, 0.03988, 0.5994, 0.2048, 0.5911, 0.05321, 0.5984, 0.0566, 0.6075, 0.2025, 0.7371, 0.04076, 0.7593, 0.03557, 0.7529, 0.03988, 0.7438, 0.04292, 0.2563, 0.0415, 0.2439, 0.1933, 0.2361, 0.1905, 0.2485, 0.04541, 0.7962, 0.1908, 0.7742, 0.1976, 0.7817, 0.1912, 0.7871, 0.1903, 0.103, 0.02492, 0.08208, 0.1847, 0.07442, 0.1811, 0.09548, 0.02692, 0.231, 0.03981, 0.2563, 0.0415, 0.2485, 0.04541, 0.2382, 0.04374, 0.7742, 0.1976, 0.7371, 0.04076, 0.7438, 0.04292, 0.7817, 0.1912, 0.07828, 0.01981, 0.103, 0.02492, 0.09548, 0.02692, 0.08515, 0.02579, 0.2439, 0.1933, 0.223, 0.1933, 0.2312, 0.1897, 0.2361, 0.1905, 0.4113, 0.04907, 0.4038, 0.2023, 0.3959, 0.1992, 0.4036, 0.05318, 0.5694, 0.9504, 0.56, 0.973, 0.5077, 0.9381, 0.56, 0.973, 0.5426, 0.9904, 0.5077, 0.9381, 0.5426, 0.9904, 0.52, 0.9998, 0.5077, 0.9381, 0.52, 0.9998, 0.4954, 0.9998, 0.5077, 0.9381, 0.4954, 0.9998, 0.4728, 0.9904, 0.5077, 0.9381, 0.4728, 0.9904, 0.4554, 0.973, 0.5077, 0.9381, 0.4554, 0.973, 0.446, 0.9504, 0.5077, 0.9381, 0.446, 0.9504, 0.446, 0.9258, 0.5077, 0.9381, 0.446, 0.9258, 0.4554, 0.9032, 0.5077, 0.9381, 0.4554, 0.9032, 0.4728, 0.8858, 0.5077, 0.9381, 0.4728, 0.8858, 0.4954, 0.8764, 0.5077, 0.9381, 0.4954, 0.8764, 0.52, 0.8764, 0.5077, 0.9381, 0.52, 0.8764, 0.5426, 0.8858, 0.5077, 0.9381, 0.5426, 0.8858, 0.56, 0.9032, 0.5077, 0.9381, 0.56, 0.9032, 0.5694, 0.9258, 0.5077, 0.9381, 0.5694, 0.9258, 0.5694, 0.9504, 0.5077, 0.9381, 0.918, 0.9921, 0.8953, 0.9827, 0.9303, 0.9303, 0.8953, 0.9827, 0.878, 0.9653, 0.9303, 0.9303, 0.878, 0.9653, 0.8686, 0.9426, 0.9303, 0.9303, 0.8686, 0.9426, 0.8686, 0.918, 0.9303, 0.9303, 0.8686, 0.918, 0.878, 0.8953, 0.9303, 0.9303, 0.878, 0.8953, 0.8953, 0.878, 0.9303, 0.9303, 0.8953, 0.878, 0.918, 0.8686, 0.9303, 0.9303, 0.918, 0.8686, 0.9426, 0.8686, 0.9303, 0.9303, 0.9426, 0.8686, 0.9653, 0.878, 0.9303, 0.9303, 0.9653, 0.878, 0.9827, 0.8953, 0.9303, 0.9303, 0.9827, 0.8953, 0.9921, 0.918, 0.9303, 0.9303, 0.9921, 0.918, 0.9921, 0.9426, 0.9303, 0.9303, 0.9921, 0.9426, 0.9827, 0.9653, 0.9303, 0.9303, 0.9827, 0.9653, 0.9653, 0.9827, 0.9303, 0.9303, 0.9653, 0.9827, 0.9426, 0.9921, 0.9303, 0.9303, 0.9426, 0.9921, 0.918, 0.9921, 0.9303, 0.9303])
me_cube.materials.append(mat_toothpaste_bot)
me_cube.materials.append(mat_toothpaste_cap)
me_cube.update()
me_plane = bpy.data.meshes.new('Plane')
me_plane.from_pydata([(-1.0, -1.0, 0.0), (1.0, -1.0, 0.0), (-1.0, 1.0, 0.0), (1.0, 1.0, 0.0)], [], [(0, 1, 3, 2)])
_uv = me_plane.uv_layers.new(name='UVMap')
_uv.uv.foreach_set('vector', [0.0, 0.0, 1.0, 0.0, 1.0, 1.0, 0.0, 1.0])
me_plane.update()

# ---- objects
ob_cube = bpy.data.objects.new('Cube', me_cube)
ob_plane = bpy.data.objects.new('Plane', me_plane)

# ---- transforms, parenting, visibility, modifiers, constraints
ob_cube.location = (-0.1087, 0.1844, 0.5467)
ob_cube.rotation_euler = (0.107, 0.009165, 0.01024)
ob_cube.scale = (1.0, 3.8, 1.0)
ob_plane.location = (0.0, 0.0, 0.0)
ob_plane.scale = (8.396, 8.396, 8.396)

# ---- collection membership
col_collection.objects.link(ob_cube)
col_collection.objects.link(ob_plane)

# ---- scene / render settings (as saved in the file)
scene.frame_start = 1; scene.frame_end = 251; scene.frame_set(16)
scene.render.engine = 'CYCLES'
scene.render.image_settings.file_format = 'TIFF'
scene.render.image_settings.color_depth = '16'
scene.render.resolution_x = 2560
scene.render.resolution_y = 1440
scene.render.film_transparent = True
scene.cycles.samples = 300
scene.cycles.max_bounces = 18
scene.cycles.diffuse_bounces = 16
scene.cycles.glossy_bounces = 16
scene.cycles.transparent_max_bounces = 12
bpy.context.view_layer.update()

# ---- added for rendering (the .blend has no active camera and no usable light): camera, sun
cam_auto = bpy.data.cameras.new('AutoCamera')
cam_auto.lens = 50.0
cam_auto.sensor_width = 36.0
cam_auto.clip_end = 1000.0
ob_auto_camera = bpy.data.objects.new('AutoCamera', cam_auto)
scene.collection.objects.link(ob_auto_camera)
ob_auto_camera.location = (22.1643, -26.5972, 18.3942)
ob_auto_camera.rotation_euler = (1.09748, -7.21219e-08, 0.694738)
scene.camera = ob_auto_camera
light_auto_sun = bpy.data.lights.new('AutoSun', 'SUN')
light_auto_sun.energy = 3.0
light_auto_sun.angle = 0.0523599
ob_auto_sun = bpy.data.objects.new('AutoSun', light_auto_sun)
scene.collection.objects.link(ob_auto_sun)
ob_auto_sun.rotation_euler = (0.872665, 0.174533, 0.523599)
bpy.context.view_layer.update()

